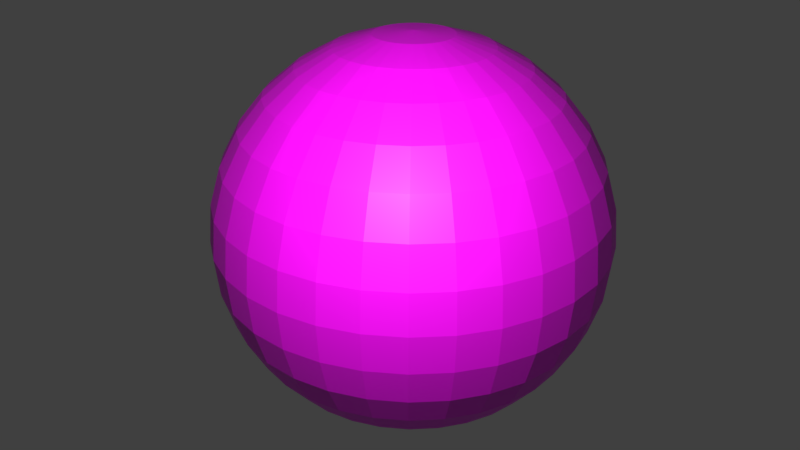 # Source: earth.blend  (saved by Blender 3.1.7; exported with 4.5.12 LTS)
import bpy
from mathutils import Matrix  # noqa: F401  (used for matrix-valued properties, if any)

bpy.ops.wm.read_factory_settings(use_empty=True)
scene = bpy.context.scene
scene.name = 'Scene'

# ---- collections
col_collection_1 = bpy.data.collections.new('Collection 1'); scene.collection.children.link(col_collection_1)

# ---- images (referenced by path relative to the original .blend; pixels are not part of the script)
import os
ASSET_DIR = os.environ.get("B2B_ASSET_DIR", "")  # directory of the original .blend (textures are referenced by path, not embedded)
HERE = os.path.dirname(os.path.abspath(__file__))  # packed textures are extracted next to this script under _unpacked/

def load_image(name, relpath, width, height, colorspace="sRGB"):
    """Load a texture the original file referenced (path relative to the .blend, or extracted next to this script)."""
    p = next((c for c in (os.path.join(HERE, relpath), os.path.join(ASSET_DIR, relpath)) if relpath and os.path.exists(c)), "")
    if p:
        img = bpy.data.images.load(p, check_existing=True)
        img.name = name
    else:  # same state as the original file: an image datablock whose file is absent (Cycles renders it pink)
        img = bpy.data.images.new(name, width, height)
        img.source = "FILE"
        img.filepath = "//" + (relpath or name)
    img.colorspace_settings.name = colorspace
    return img
img_albedo_jpg = load_image('albedo.jpg', 'albedo.jpg', 1024, 1024, 'sRGB')

# ---- materials (node trees are filled in below, after node groups)
mat_material_001 = bpy.data.materials.new('Material.001')
mat_material_001.alpha_threshold = 0.0
mat_material_001.use_transparent_shadow = False
mat_material_001.roughness = 0.5
mat_material_001.specular_intensity = 0.0

# ---- material node trees
mat_material_001.use_nodes = True; mat_material_001.node_tree.nodes.clear()
_N = mat_material_001.node_tree.nodes; _L = mat_material_001.node_tree.links
n0 = _N.new('ShaderNodeBsdfPrincipled'); n0.name = 'Principled BSDF'; n0.location = (10, 300)
n0.distribution = 'GGX'
n0.subsurface_method = 'RANDOM_WALK_SKIN'
n0.inputs[3].default_value = 1.45
n0.inputs[27].default_value = (0.0, 0.0, 0.0, 1.0)
n0.inputs[28].default_value = 1.0
n1 = _N.new('ShaderNodeOutputMaterial'); n1.name = 'Material Output'; n1.location = (300, 300)
n2 = _N.new('ShaderNodeTexImage'); n2.name = 'Image Texture'; n2.location = (-352, 252)
n2.image = img_albedo_jpg
_L.new(n0.outputs[0], n1.inputs[0])
_L.new(n2.outputs[0], n0.inputs[0])
n1.is_active_output = True

# ---- world
world_world = bpy.data.worlds.new('World'); scene.world = world_world
world_world.color = (0.05088, 0.05088, 0.05088)
world_world.use_sun_shadow = False
world_world.sun_shadow_jitter_overblur = 0.0
world_world.cycles.sampling_method = 'MANUAL'

# ---- cameras
cam_camera = bpy.data.cameras.new('Camera')
cam_camera.clip_end = 100.0
cam_camera.lens = 35.0
cam_camera.sensor_width = 32.0
cam_camera.sensor_height = 18.0
cam_camera.ortho_scale = 7.314
cam_camera.dof.focus_distance = 0.0
cam_camera.dof.aperture_fstop = 128.0

# ---- lights
light_lamp = bpy.data.lights.new('Lamp', 'POINT')
light_lamp.transmission_factor = 0.0
light_lamp.cutoff_distance = 30.0
light_lamp.energy = 200.0
light_lamp.shadow_buffer_clip_start = 1.001
light_lamp.shadow_soft_size = 0.1
light_lamp.shadow_maximum_resolution = 0.006
light_lamp.use_absolute_resolution = True

# ---- meshes
me_sphere_001 = bpy.data.meshes.new('Sphere.001')
me_sphere_001.from_pydata([(0.03806, 0.1913, 0.9808), (0.07466, 0.3753, 0.9239), (0.1084, 0.5449, 0.8315), (0.1379, 0.6935, 0.7071), (0.1622, 0.8155, 0.5556), (0.1802, 0.9061, 0.3827), (0.1913, 0.9619, 0.1951), (0.1951, 0.9808, 7.55e-08), (0.1913, 0.9619, -0.1951), (0.1802, 0.9061, -0.3827), (0.1622, 0.8155, -0.5556), (0.1379, 0.6935, -0.7071), (0.1084, 0.5449, -0.8315), (0.07466, 0.3753, -0.9239), (0.03806, 0.1913, -0.9808), (0.07466, 0.1802, 0.9808), (0.1464, 0.3536, 0.9239), (0.2126, 0.5133, 0.8315), (0.2706, 0.6533, 0.7071), (0.3182, 0.7682, 0.5556), (0.3536, 0.8536, 0.3827), (0.3753, 0.9061, 0.1951), (0.3827, 0.9239, 7.55e-08), (0.3753, 0.9061, -0.1951), (0.3536, 0.8536, -0.3827), (0.3182, 0.7682, -0.5556), (0.2706, 0.6533, -0.7071), (0.2126, 0.5133, -0.8315), (0.1464, 0.3536, -0.9239), (0.07466, 0.1802, -0.9808), (0.1084, 0.1622, 0.9808), (0.2126, 0.3182, 0.9239), (0.3087, 0.4619, 0.8315), (0.3928, 0.5879, 0.7071), (0.4619, 0.6913, 0.5556), (0.5133, 0.7682, 0.3827), (0.5449, 0.8155, 0.1951), (0.5556, 0.8315, 7.55e-08), (0.5449, 0.8155, -0.1951), (0.5133, 0.7682, -0.3827), (0.4619, 0.6913, -0.5556), (0.3928, 0.5879, -0.7071), (0.3087, 0.4619, -0.8315), (0.2126, 0.3182, -0.9239), (0.1084, 0.1622, -0.9808), (0.1379, 0.1379, 0.9808), (0.2706, 0.2706, 0.9239), (0.3928, 0.3928, 0.8315), (0.5, 0.5, 0.7071), (0.5879, 0.5879, 0.5556), (0.6533, 0.6533, 0.3827), (0.6935, 0.6935, 0.1951), (0.7071, 0.7071, 7.55e-08), (0.6935, 0.6935, -0.1951), (0.6533, 0.6533, -0.3827), (0.5879, 0.5879, -0.5556), (0.5, 0.5, -0.7071), (0.3928, 0.3928, -0.8315), (0.2706, 0.2706, -0.9239), (0.1379, 0.1379, -0.9808), (0.1622, 0.1084, 0.9808), (0.3182, 0.2126, 0.9239), (0.4619, 0.3087, 0.8315), (0.5879, 0.3928, 0.7071), (0.6913, 0.4619, 0.5556), (0.7682, 0.5133, 0.3827), (0.8155, 0.5449, 0.1951), (0.8315, 0.5556, 7.55e-08), (0.8155, 0.5449, -0.1951), (0.7682, 0.5133, -0.3827), (0.6913, 0.4619, -0.5556), (0.5879, 0.3928, -0.7071), (0.4619, 0.3087, -0.8315), (0.3182, 0.2126, -0.9239), (0.1622, 0.1084, -0.9808), (4.354e-08, -3.111e-07, -0.9953), (0.1802, 0.07466, 0.9808), (0.3536, 0.1464, 0.9239), (0.5133, 0.2126, 0.8315), (0.6533, 0.2706, 0.7071), (0.7682, 0.3182, 0.5556), (0.8536, 0.3536, 0.3827), (0.9061, 0.3753, 0.1951), (0.9239, 0.3827, 7.55e-08), (0.9061, 0.3753, -0.1951), (0.8536, 0.3536, -0.3827), (0.7682, 0.3182, -0.5556), (0.6533, 0.2706, -0.7071), (0.5133, 0.2126, -0.8315), (0.3536, 0.1464, -0.9239), (0.1802, 0.07466, -0.9808), (0.1913, 0.03806, 0.9808), (0.3753, 0.07466, 0.9239), (0.5449, 0.1084, 0.8315), (0.6935, 0.1379, 0.7071), (0.8155, 0.1622, 0.5556), (0.9061, 0.1802, 0.3827), (0.9619, 0.1913, 0.1951), (0.9808, 0.1951, 7.55e-08), (0.9619, 0.1913, -0.1951), (0.9061, 0.1802, -0.3827), (0.8155, 0.1622, -0.5556), (0.6935, 0.1379, -0.7071), (0.5449, 0.1084, -0.8315), (0.3753, 0.07466, -0.9239), (0.1913, 0.03806, -0.9808), (0.1951, -3.266e-07, 0.9808), (0.3827, -3.192e-07, 0.9239), (0.5556, -3.117e-07, 0.8315), (0.7071, -3.192e-07, 0.7071), (0.8315, -3.341e-07, 0.5556), (0.9239, -2.745e-07, 0.3827), (0.9808, -3.937e-07, 0.1951), (1.0, -3.788e-07, 7.55e-08), (0.9808, -3.937e-07, -0.1951), (0.9239, -2.298e-07, -0.3827), (0.8315, -3.341e-07, -0.5556), (0.7071, -3.192e-07, -0.7071), (0.5556, -3.415e-07, -0.8315), (0.3827, -3.043e-07, -0.9239), (0.1951, -3.08e-07, -0.9808), (0.1913, -0.03806, 0.9808), (0.3753, -0.07466, 0.9239), (0.5449, -0.1084, 0.8315), (0.6935, -0.138, 0.7071), (0.8155, -0.1622, 0.5556), (0.9061, -0.1802, 0.3827), (0.9619, -0.1913, 0.1951), (0.9808, -0.1951, 7.55e-08), (0.9619, -0.1913, -0.1951), (0.9061, -0.1802, -0.3827), (0.8155, -0.1622, -0.5556), (0.6935, -0.138, -0.7071), (0.5449, -0.1084, -0.8315), (0.3753, -0.07466, -0.9239), (0.1913, -0.03806, -0.9808), (0.1802, -0.07466, 0.9808), (0.3536, -0.1464, 0.9239), (0.5133, -0.2126, 0.8315), (0.6533, -0.2706, 0.7071), (0.7682, -0.3182, 0.5556), (0.8536, -0.3536, 0.3827), (0.9061, -0.3753, 0.1951), (0.9239, -0.3827, 7.55e-08), (0.9061, -0.3753, -0.1951), (0.8536, -0.3536, -0.3827), (0.7682, -0.3182, -0.5556), (0.6533, -0.2706, -0.7071), (0.5133, -0.2126, -0.8315), (0.3536, -0.1464, -0.9239), (0.1802, -0.07466, -0.9808), (0.1622, -0.1084, 0.9808), (0.3182, -0.2126, 0.9239), (0.4619, -0.3087, 0.8315), (0.5879, -0.3928, 0.7071), (0.6913, -0.4619, 0.5556), (0.7682, -0.5133, 0.3827), (0.8155, -0.5449, 0.1951), (0.8315, -0.5556, 7.55e-08), (0.8155, -0.5449, -0.1951), (0.7682, -0.5133, -0.3827), (0.6913, -0.4619, -0.5556), (0.5879, -0.3928, -0.7071), (0.4619, -0.3087, -0.8315), (0.3182, -0.2126, -0.9239), (0.1622, -0.1084, -0.9808), (0.1379, -0.138, 0.9808), (0.2706, -0.2706, 0.9239), (0.3928, -0.3928, 0.8315), (0.5, -0.5, 0.7071), (0.5879, -0.5879, 0.5556), (0.6533, -0.6533, 0.3827), (0.6935, -0.6935, 0.1951), (0.7071, -0.7071, 7.55e-08), (0.6935, -0.6935, -0.1951), (0.6533, -0.6533, -0.3827), (0.5879, -0.5879, -0.5556), (0.5, -0.5, -0.7071), (0.3928, -0.3928, -0.8315), (0.2706, -0.2706, -0.9239), (0.1379, -0.138, -0.9808), (0.1084, -0.1622, 0.9808), (0.2126, -0.3182, 0.9239), (0.3087, -0.4619, 0.8315), (0.3928, -0.5879, 0.7071), (0.4619, -0.6913, 0.5556), (0.5133, -0.7682, 0.3827), (0.5449, -0.8155, 0.1951), (0.5556, -0.8315, 7.55e-08), (0.5449, -0.8155, -0.1951), (0.5133, -0.7682, -0.3827), (0.4619, -0.6913, -0.5556), (0.3928, -0.5879, -0.7071), (0.3087, -0.4619, -0.8315), (0.2126, -0.3182, -0.9239), (0.1084, -0.1622, -0.9808), (0.07466, -0.1802, 0.9808), (0.1464, -0.3536, 0.9239), (0.2126, -0.5133, 0.8315), (0.2706, -0.6533, 0.7071), (0.3182, -0.7682, 0.5556), (0.3536, -0.8536, 0.3827), (0.3753, -0.9061, 0.1951), (0.3827, -0.9239, 7.55e-08), (0.3753, -0.9061, -0.1951), (0.3536, -0.8536, -0.3827), (0.3182, -0.7682, -0.5556), (0.2706, -0.6533, -0.7071), (0.2126, -0.5133, -0.8315), (0.1464, -0.3536, -0.9239), (0.07466, -0.1802, -0.9808), (0.03806, -0.1913, 0.9808), (0.07466, -0.3753, 0.9239), (0.1084, -0.5449, 0.8315), (0.1379, -0.6935, 0.7071), (0.1622, -0.8155, 0.5556), (0.1802, -0.9061, 0.3827), (0.1913, -0.9619, 0.1951), (0.1951, -0.9808, 7.55e-08), (0.1913, -0.9619, -0.1951), (0.1802, -0.9061, -0.3827), (0.1622, -0.8155, -0.5556), (0.1379, -0.6935, -0.7071), (0.1084, -0.5449, -0.8315), (0.07466, -0.3753, -0.9239), (0.03806, -0.1913, -0.9808), (-7.212e-09, -0.1951, 0.9808), (4.122e-08, -0.3827, 0.9239), (2.632e-08, -0.5556, 0.8315), (-2.584e-08, -0.7071, 0.7071), (-8.544e-08, -0.8315, 0.5556), (6.357e-08, -0.9239, 0.3827), (-8.544e-08, -0.9808, 0.1951), (-1.003e-07, -1.0, 7.55e-08), (-8.544e-08, -0.9808, -0.1951), (6.357e-08, -0.9239, -0.3827), (-8.544e-08, -0.8315, -0.5556), (-2.584e-08, -0.7071, -0.7071), (-1.094e-08, -0.5556, -0.8315), (3.964e-09, -0.3827, -0.9239), (3.964e-09, -0.1951, -0.9808), (-0.03806, -0.1913, 0.9808), (-0.07466, -0.3753, 0.9239), (-0.1084, -0.5449, 0.8315), (-0.1379, -0.6935, 0.7071), (-0.1622, -0.8155, 0.5556), (-0.1802, -0.9061, 0.3827), (-0.1913, -0.9619, 0.1951), (-0.1951, -0.9808, 7.55e-08), (-0.1913, -0.9619, -0.1951), (-0.1802, -0.9061, -0.3827), (-0.1622, -0.8155, -0.5556), (-0.1379, -0.6935, -0.7071), (-0.1084, -0.5449, -0.8315), (-0.07466, -0.3753, -0.9239), (-0.03806, -0.1913, -0.9808), (-0.07466, -0.1802, 0.9808), (-0.1464, -0.3536, 0.9239), (-0.2126, -0.5133, 0.8315), (-0.2706, -0.6533, 0.7071), (-0.3182, -0.7682, 0.5556), (-0.3536, -0.8536, 0.3827), (-0.3753, -0.9061, 0.1951), (-0.3827, -0.9239, 7.55e-08), (-0.3753, -0.9061, -0.1951), (-0.3536, -0.8536, -0.3827), (-0.3182, -0.7682, -0.5556), (-0.2706, -0.6533, -0.7071), (-0.2126, -0.5133, -0.8315), (-0.1464, -0.3536, -0.9239), (-0.07466, -0.1802, -0.9808), (4.354e-08, -3.111e-07, 0.9953), (-0.1084, -0.1622, 0.9808), (-0.2126, -0.3182, 0.9239), (-0.3087, -0.4619, 0.8315), (-0.3928, -0.5879, 0.7071), (-0.4619, -0.6913, 0.5556), (-0.5133, -0.7682, 0.3827), (-0.5449, -0.8155, 0.1951), (-0.5556, -0.8315, 7.55e-08), (-0.5449, -0.8155, -0.1951), (-0.5133, -0.7682, -0.3827), (-0.4619, -0.6913, -0.5556), (-0.3928, -0.5879, -0.7071), (-0.3087, -0.4619, -0.8315), (-0.2126, -0.3182, -0.9239), (-0.1084, -0.1622, -0.9808), (-0.1379, -0.138, 0.9808), (-0.2706, -0.2706, 0.9239), (-0.3928, -0.3928, 0.8315), (-0.5, -0.5, 0.7071), (-0.5879, -0.5879, 0.5556), (-0.6533, -0.6533, 0.3827), (-0.6935, -0.6935, 0.1951), (-0.7071, -0.7071, 7.55e-08), (-0.6935, -0.6935, -0.1951), (-0.6533, -0.6533, -0.3827), (-0.5879, -0.5879, -0.5556), (-0.5, -0.5, -0.7071), (-0.3928, -0.3928, -0.8315), (-0.2706, -0.2706, -0.9239), (-0.1379, -0.1379, -0.9808), (-0.1622, -0.1084, 0.9808), (-0.3182, -0.2126, 0.9239), (-0.4619, -0.3087, 0.8315), (-0.5879, -0.3928, 0.7071), (-0.6913, -0.4619, 0.5556), (-0.7682, -0.5133, 0.3827), (-0.8155, -0.5449, 0.1951), (-0.8315, -0.5556, 7.55e-08), (-0.8155, -0.5449, -0.1951), (-0.7682, -0.5133, -0.3827), (-0.6913, -0.4619, -0.5556), (-0.5879, -0.3928, -0.7071), (-0.4619, -0.3087, -0.8315), (-0.3182, -0.2126, -0.9239), (-0.1622, -0.1084, -0.9808), (-0.1802, -0.07466, 0.9808), (-0.3536, -0.1464, 0.9239), (-0.5133, -0.2126, 0.8315), (-0.6533, -0.2706, 0.7071), (-0.7682, -0.3182, 0.5556), (-0.8536, -0.3536, 0.3827), (-0.9061, -0.3753, 0.1951), (-0.9239, -0.3827, 7.55e-08), (-0.9061, -0.3753, -0.1951), (-0.8536, -0.3536, -0.3827), (-0.7682, -0.3182, -0.5556), (-0.6533, -0.2706, -0.7071), (-0.5133, -0.2126, -0.8315), (-0.3536, -0.1464, -0.9239), (-0.1802, -0.07466, -0.9808), (-0.1913, -0.03806, 0.9808), (-0.3753, -0.07466, 0.9239), (-0.5449, -0.1084, 0.8315), (-0.6935, -0.1379, 0.7071), (-0.8155, -0.1622, 0.5556), (-0.9061, -0.1802, 0.3827), (-0.9619, -0.1913, 0.1951), (-0.9808, -0.1951, 7.55e-08), (-0.9619, -0.1913, -0.1951), (-0.9061, -0.1802, -0.3827), (-0.8155, -0.1622, -0.5556), (-0.6935, -0.1379, -0.7071), (-0.5449, -0.1084, -0.8315), (-0.3753, -0.07466, -0.9239), (-0.1913, -0.03806, -0.9808), (-0.1951, -3.117e-07, 0.9808), (-0.3827, -2.819e-07, 0.9239), (-0.5556, -2.819e-07, 0.8315), (-0.7071, -1.851e-07, 0.7071), (-0.8315, -1.404e-07, 0.5556), (-0.9239, -3.192e-07, 0.3827), (-0.9808, -9.567e-08, 0.1951), (-1.0, -1.404e-07, 7.55e-08), (-0.9808, -9.567e-08, -0.1951), (-0.9239, -3.192e-07, -0.3827), (-0.8315, -1.404e-07, -0.5556), (-0.7071, -1.851e-07, -0.7071), (-0.5556, -2.596e-07, -0.8315), (-0.3827, -2.521e-07, -0.9239), (-0.1951, -3.155e-07, -0.9808), (-0.1913, 0.03806, 0.9808), (-0.3753, 0.07466, 0.9239), (-0.5449, 0.1084, 0.8315), (-0.6935, 0.1379, 0.7071), (-0.8155, 0.1622, 0.5556), (-0.9061, 0.1802, 0.3827), (-0.9619, 0.1913, 0.1951), (-0.9808, 0.1951, 7.55e-08), (-0.9619, 0.1913, -0.1951), (-0.9061, 0.1802, -0.3827), (-0.8155, 0.1622, -0.5556), (-0.6935, 0.1379, -0.7071), (-0.5449, 0.1084, -0.8315), (-0.3753, 0.07466, -0.9239), (-0.1913, 0.03806, -0.9808), (-0.1802, 0.07466, 0.9808), (-0.3536, 0.1464, 0.9239), (-0.5133, 0.2126, 0.8315), (-0.6533, 0.2706, 0.7071), (-0.7682, 0.3182, 0.5556), (-0.8536, 0.3536, 0.3827), (-0.9061, 0.3753, 0.1951), (-0.9239, 0.3827, 7.55e-08), (-0.9061, 0.3753, -0.1951), (-0.8536, 0.3536, -0.3827), (-0.7682, 0.3182, -0.5556), (-0.6533, 0.2706, -0.7071), (-0.5133, 0.2126, -0.8315), (-0.3536, 0.1464, -0.9239), (-0.1802, 0.07466, -0.9808), (-0.1622, 0.1084, 0.9808), (-0.3182, 0.2126, 0.9239), (-0.4619, 0.3087, 0.8315), (-0.5879, 0.3928, 0.7071), (-0.6913, 0.4619, 0.5556), (-0.7682, 0.5133, 0.3827), (-0.8155, 0.5449, 0.1951), (-0.8315, 0.5556, 7.55e-08), (-0.8155, 0.5449, -0.1951), (-0.7682, 0.5133, -0.3827), (-0.6913, 0.4619, -0.5556), (-0.5879, 0.3928, -0.7071), (-0.4619, 0.3087, -0.8315), (-0.3182, 0.2126, -0.9239), (-0.1622, 0.1084, -0.9808), (-0.1379, 0.1379, 0.9808), (-0.2706, 0.2706, 0.9239), (-0.3928, 0.3928, 0.8315), (-0.5, 0.5, 0.7071), (-0.5879, 0.5879, 0.5556), (-0.6533, 0.6533, 0.3827), (-0.6935, 0.6935, 0.1951), (-0.7071, 0.7071, 7.55e-08), (-0.6935, 0.6935, -0.1951), (-0.6533, 0.6533, -0.3827), (-0.5879, 0.5879, -0.5556), (-0.5, 0.5, -0.7071), (-0.3928, 0.3928, -0.8315), (-0.2706, 0.2706, -0.9239), (-0.1379, 0.1379, -0.9808), (-0.1084, 0.1622, 0.9808), (-0.2126, 0.3182, 0.9239), (-0.3087, 0.4619, 0.8315), (-0.3928, 0.5879, 0.7071), (-0.4619, 0.6913, 0.5556), (-0.5133, 0.7682, 0.3827), (-0.5449, 0.8155, 0.1951), (-0.5556, 0.8315, 7.55e-08), (-0.5449, 0.8155, -0.1951), (-0.5133, 0.7682, -0.3827), (-0.4619, 0.6913, -0.5556), (-0.3928, 0.5879, -0.7071), (-0.3087, 0.4619, -0.8315), (-0.2126, 0.3182, -0.9239), (-0.1084, 0.1622, -0.9808), (-0.07466, 0.1802, 0.9808), (-0.1464, 0.3536, 0.9239), (-0.2126, 0.5133, 0.8315), (-0.2706, 0.6533, 0.7071), (-0.3182, 0.7682, 0.5556), (-0.3536, 0.8536, 0.3827), (-0.3753, 0.9061, 0.1951), (-0.3827, 0.9239, 7.55e-08), (-0.3753, 0.9061, -0.1951), (-0.3536, 0.8536, -0.3827), (-0.3182, 0.7682, -0.5556), (-0.2706, 0.6533, -0.7071), (-0.2126, 0.5133, -0.8315), (-0.1464, 0.3536, -0.9239), (-0.07466, 0.1802, -0.9808), (-0.03806, 0.1913, 0.9808), (-0.07466, 0.3753, 0.9239), (-0.1084, 0.5449, 0.8315), (-0.1379, 0.6935, 0.7071), (-0.1622, 0.8155, 0.5556), (-0.1802, 0.9061, 0.3827), (-0.1913, 0.9619, 0.1951), (-0.1951, 0.9808, 7.55e-08), (-0.1913, 0.9619, -0.1951), (-0.1802, 0.9061, -0.3827), (-0.1622, 0.8155, -0.5556), (-0.1379, 0.6935, -0.7071), (-0.1084, 0.5449, -0.8315), (-0.07466, 0.3753, -0.9239), (-0.03806, 0.1913, -0.9808), (3.749e-08, 0.1951, 0.9808), (7.847e-08, 0.3827, 0.9239), (1.083e-07, 0.5556, 0.8315), (1.53e-07, 0.7071, 0.7071), (2.722e-07, 0.8315, 0.5556), (6.357e-08, 0.9239, 0.3827), (2.573e-07, 0.9808, 0.1951), (2.722e-07, 1.0, 7.55e-08), (2.573e-07, 0.9808, -0.1951), (6.357e-08, 0.9239, -0.3827), (2.722e-07, 0.8315, -0.5556), (1.53e-07, 0.7071, -0.7071), (1.232e-07, 0.5556, -0.8315), (7.847e-08, 0.3827, -0.9239), (1.514e-08, 0.1951, -0.9808), (4.377e-08, -3.111e-07, 0.9953), (4.377e-08, -3.111e-07, -0.9953), (4.377e-08, -3.111e-07, 0.9953), (4.377e-08, -3.111e-07, -0.9953), (4.377e-08, -3.111e-07, 0.9953), (4.377e-08, -3.111e-07, -0.9953), (4.377e-08, -3.111e-07, 0.9953), (4.377e-08, -3.111e-07, -0.9953), (4.377e-08, -3.115e-07, 0.9953), (4.377e-08, -3.115e-07, -0.9953), (4.377e-08, -3.113e-07, 0.9953), (4.377e-08, -3.113e-07, -0.9953), (4.377e-08, -3.114e-07, 0.9953), (4.377e-08, -3.114e-07, -0.9953), (4.377e-08, -3.113e-07, 0.9953), (4.377e-08, -3.113e-07, -0.9953), (4.377e-08, -3.115e-07, 0.9953), (4.377e-08, -3.115e-07, -0.9953), (4.377e-08, -3.111e-07, 0.9953), (4.377e-08, -3.111e-07, -0.9953), (4.377e-08, -3.111e-07, 0.9953), (4.377e-08, -3.111e-07, -0.9953), (4.377e-08, -3.111e-07, 0.9953), (4.377e-08, -3.111e-07, -0.9953), (4.377e-08, -3.111e-07, 0.9953), (4.377e-08, -3.111e-07, -0.9953), (4.354e-08, -3.111e-07, 0.9953), (4.354e-08, -3.111e-07, -0.9953), (4.359e-08, -3.111e-07, 0.9953), (4.359e-08, -3.111e-07, -0.9953), (4.354e-08, -3.111e-07, 0.9953), (4.354e-08, -3.111e-07, -0.9953), (4.377e-08, -3.111e-07, 0.9953), (4.377e-08, -3.111e-07, -0.9953), (4.377e-08, -3.111e-07, 0.9953), (4.377e-08, -3.111e-07, -0.9953), (4.377e-08, -3.111e-07, 0.9953), (4.377e-08, -3.111e-07, -0.9953), (4.377e-08, -3.111e-07, 0.9953), (4.377e-08, -3.111e-07, -0.9953), (4.377e-08, -3.115e-07, 0.9953), (4.377e-08, -3.115e-07, -0.9953), (4.377e-08, -3.113e-07, 0.9953), (4.377e-08, -3.113e-07, -0.9953), (4.377e-08, -3.114e-07, 0.9953), (4.377e-08, -3.114e-07, -0.9953), (4.377e-08, -3.113e-07, 0.9953), (4.377e-08, -3.113e-07, -0.9953), (4.377e-08, -3.115e-07, 0.9953), (4.377e-08, -3.115e-07, -0.9953), (4.377e-08, -3.111e-07, 0.9953), (4.377e-08, -3.111e-07, -0.9953), (4.377e-08, -3.111e-07, 0.9953), (4.377e-08, -3.111e-07, -0.9953), (4.377e-08, -3.111e-07, 0.9953), (4.377e-08, -3.111e-07, -0.9953), (4.377e-08, -3.111e-07, 0.9953), (4.377e-08, -3.111e-07, -0.9953), (4.354e-08, -3.111e-07, 0.9953), (4.354e-08, -3.111e-07, -0.9953), (4.359e-08, -3.111e-07, 0.9953), (4.359e-08, -3.111e-07, -0.9953)], [], [(478, 477, 10, 11), (471, 470, 3, 4), (479, 478, 11, 12), (472, 471, 4, 5), (480, 479, 12, 13), (473, 472, 5, 6), (481, 480, 13, 14), (474, 473, 6, 7), (30, 15, 482, 484), (181, 166, 502, 504), (475, 474, 7, 8), (468, 467, 0, 1), (476, 475, 8, 9), (469, 468, 1, 2), (477, 476, 9, 10), (470, 469, 2, 3), (2, 1, 16, 17), (10, 9, 24, 25), (3, 2, 17, 18), (11, 10, 25, 26), (4, 3, 18, 19), (12, 11, 26, 27), (5, 4, 19, 20), (13, 12, 27, 28), (6, 5, 20, 21), (14, 13, 28, 29), (7, 6, 21, 22), (451, 466, 541, 539), (316, 331, 523, 521), (8, 7, 22, 23), (1, 0, 15, 16), (9, 8, 23, 24), (21, 20, 35, 36), (29, 28, 43, 44), (22, 21, 36, 37), (272, 256, 514, 516), (361, 376, 529, 527), (23, 22, 37, 38), (16, 15, 30, 31), (24, 23, 38, 39), (17, 16, 31, 32), (25, 24, 39, 40), (18, 17, 32, 33), (26, 25, 40, 41), (19, 18, 33, 34), (27, 26, 41, 42), (20, 19, 34, 35), (28, 27, 42, 43), (40, 39, 54, 55), (33, 32, 47, 48), (41, 40, 55, 56), (34, 33, 48, 49), (42, 41, 56, 57), (35, 34, 49, 50), (43, 42, 57, 58), (36, 35, 50, 51), (44, 43, 58, 59), (37, 36, 51, 52), (452, 437, 538, 540), (226, 211, 508, 510), (38, 37, 52, 53), (31, 30, 45, 46), (39, 38, 53, 54), (32, 31, 46, 47), (59, 58, 73, 74), (52, 51, 66, 67), (406, 421, 535, 533), (74, 90, 491, 489), (53, 52, 67, 68), (46, 45, 60, 61), (54, 53, 68, 69), (47, 46, 61, 62), (55, 54, 69, 70), (48, 47, 62, 63), (56, 55, 70, 71), (49, 48, 63, 64), (57, 56, 71, 72), (50, 49, 64, 65), (58, 57, 72, 73), (51, 50, 65, 66), (71, 70, 86, 87), (64, 63, 79, 80), (72, 71, 87, 88), (65, 64, 80, 81), (73, 72, 88, 89), (66, 65, 81, 82), (74, 73, 89, 90), (67, 66, 82, 83), (136, 121, 496, 498), (210, 225, 509, 507), (68, 67, 83, 84), (61, 60, 76, 77), (69, 68, 84, 85), (62, 61, 77, 78), (70, 69, 85, 86), (63, 62, 78, 79), (270, 286, 517, 515), (180, 195, 505, 503), (84, 83, 98, 99), (77, 76, 91, 92), (85, 84, 99, 100), (78, 77, 92, 93), (86, 85, 100, 101), (79, 78, 93, 94), (87, 86, 101, 102), (80, 79, 94, 95), (88, 87, 102, 103), (81, 80, 95, 96), (89, 88, 103, 104), (82, 81, 96, 97), (90, 89, 104, 105), (83, 82, 97, 98), (95, 94, 109, 110), (103, 102, 117, 118), (96, 95, 110, 111), (104, 103, 118, 119), (97, 96, 111, 112), (105, 104, 119, 120), (98, 97, 112, 113), (29, 44, 485, 483), (45, 30, 484, 486), (99, 98, 113, 114), (92, 91, 106, 107), (100, 99, 114, 115), (93, 92, 107, 108), (101, 100, 115, 116), (94, 93, 108, 109), (102, 101, 116, 117), (114, 113, 128, 129), (107, 106, 121, 122), (115, 114, 129, 130), (108, 107, 122, 123), (116, 115, 130, 131), (109, 108, 123, 124), (117, 116, 131, 132), (110, 109, 124, 125), (118, 117, 132, 133), (111, 110, 125, 126), (119, 118, 133, 134), (112, 111, 126, 127), (120, 119, 134, 135), (113, 112, 127, 128), (377, 362, 528, 530), (467, 452, 540, 542), (133, 132, 147, 148), (126, 125, 140, 141), (134, 133, 148, 149), (127, 126, 141, 142), (135, 134, 149, 150), (128, 127, 142, 143), (135, 150, 499, 497), (332, 317, 522, 524), (129, 128, 143, 144), (122, 121, 136, 137), (130, 129, 144, 145), (123, 122, 137, 138), (131, 130, 145, 146), (124, 123, 138, 139), (132, 131, 146, 147), (125, 124, 139, 140), (137, 136, 151, 152), (145, 144, 159, 160), (138, 137, 152, 153), (146, 145, 160, 161), (139, 138, 153, 154), (147, 146, 161, 162), (140, 139, 154, 155), (148, 147, 162, 163), (141, 140, 155, 156), (149, 148, 163, 164), (142, 141, 156, 157), (150, 149, 164, 165), (143, 142, 157, 158), (422, 407, 534, 536), (90, 105, 493, 491), (144, 143, 158, 159), (156, 155, 170, 171), (164, 163, 178, 179), (157, 156, 171, 172), (165, 164, 179, 180), (158, 157, 172, 173), (376, 391, 531, 529), (44, 59, 487, 485), (159, 158, 173, 174), (152, 151, 166, 167), (160, 159, 174, 175), (153, 152, 167, 168), (161, 160, 175, 176), (154, 153, 168, 169), (162, 161, 176, 177), (155, 154, 169, 170), (163, 162, 177, 178), (175, 174, 189, 190), (168, 167, 182, 183), (176, 175, 190, 191), (169, 168, 183, 184), (177, 176, 191, 192), (170, 169, 184, 185), (178, 177, 192, 193), (171, 170, 185, 186), (179, 178, 193, 194), (172, 171, 186, 187), (180, 179, 194, 195), (173, 172, 187, 188), (241, 226, 510, 512), (466, 481, 543, 541), (174, 173, 188, 189), (167, 166, 181, 182), (194, 193, 208, 209), (187, 186, 201, 202), (195, 194, 209, 210), (188, 187, 202, 203), (286, 301, 519, 517), (91, 76, 490, 492), (189, 188, 203, 204), (182, 181, 196, 197), (190, 189, 204, 205), (183, 182, 197, 198), (191, 190, 205, 206), (184, 183, 198, 199), (192, 191, 206, 207), (185, 184, 199, 200), (193, 192, 207, 208), (186, 185, 200, 201), (206, 205, 220, 221), (199, 198, 213, 214), (207, 206, 221, 222), (200, 199, 214, 215), (208, 207, 222, 223), (201, 200, 215, 216), (209, 208, 223, 224), (202, 201, 216, 217), (210, 209, 224, 225), (203, 202, 217, 218), (151, 136, 498, 500), (331, 346, 525, 523), (204, 203, 218, 219), (197, 196, 211, 212), (205, 204, 219, 220), (198, 197, 212, 213), (225, 224, 239, 240), (218, 217, 232, 233), (106, 91, 492, 494), (196, 181, 504, 506), (219, 218, 233, 234), (212, 211, 226, 227), (220, 219, 234, 235), (213, 212, 227, 228), (221, 220, 235, 236), (214, 213, 228, 229), (222, 221, 236, 237), (215, 214, 229, 230), (223, 222, 237, 238), (216, 215, 230, 231), (224, 223, 238, 239), (217, 216, 231, 232), (229, 228, 243, 244), (237, 236, 251, 252), (230, 229, 244, 245), (238, 237, 252, 253), (231, 230, 245, 246), (239, 238, 253, 254), (232, 231, 246, 247), (240, 239, 254, 255), (233, 232, 247, 248), (287, 272, 516, 518), (225, 240, 511, 509), (234, 233, 248, 249), (227, 226, 241, 242), (235, 234, 249, 250), (228, 227, 242, 243), (236, 235, 250, 251), (248, 247, 262, 263), (240, 255, 513, 511), (60, 45, 486, 488), (249, 248, 263, 264), (242, 241, 256, 257), (250, 249, 264, 265), (243, 242, 257, 258), (251, 250, 265, 266), (244, 243, 258, 259), (252, 251, 266, 267), (245, 244, 259, 260), (253, 252, 267, 268), (246, 245, 260, 261), (254, 253, 268, 269), (247, 246, 261, 262), (255, 254, 269, 270), (267, 266, 282, 283), (260, 259, 275, 276), (268, 267, 283, 284), (261, 260, 276, 277), (269, 268, 284, 285), (262, 261, 277, 278), (270, 269, 285, 286), (263, 262, 278, 279), (481, 14, 75, 543), (15, 0, 271, 482), (264, 263, 279, 280), (257, 256, 272, 273), (265, 264, 280, 281), (258, 257, 273, 274), (266, 265, 281, 282), (259, 258, 274, 275), (407, 392, 532, 534), (150, 165, 501, 499), (280, 279, 294, 295), (273, 272, 287, 288), (281, 280, 295, 296), (274, 273, 288, 289), (282, 281, 296, 297), (275, 274, 289, 290), (283, 282, 297, 298), (276, 275, 290, 291), (284, 283, 298, 299), (277, 276, 291, 292), (285, 284, 299, 300), (278, 277, 292, 293), (286, 285, 300, 301), (279, 278, 293, 294), (291, 290, 305, 306), (299, 298, 313, 314), (292, 291, 306, 307), (300, 299, 314, 315), (293, 292, 307, 308), (301, 300, 315, 316), (294, 293, 308, 309), (347, 332, 524, 526), (437, 422, 536, 538), (295, 294, 309, 310), (288, 287, 302, 303), (296, 295, 310, 311), (289, 288, 303, 304), (297, 296, 311, 312), (290, 289, 304, 305), (298, 297, 312, 313), (310, 309, 324, 325), (303, 302, 317, 318), (311, 310, 325, 326), (304, 303, 318, 319), (312, 311, 326, 327), (305, 304, 319, 320), (313, 312, 327, 328), (306, 305, 320, 321), (314, 313, 328, 329), (307, 306, 321, 322), (315, 314, 329, 330), (308, 307, 322, 323), (316, 315, 330, 331), (309, 308, 323, 324), (421, 436, 537, 535), (195, 210, 507, 505), (329, 328, 343, 344), (322, 321, 336, 337), (330, 329, 344, 345), (323, 322, 337, 338), (331, 330, 345, 346), (324, 323, 338, 339), (105, 120, 495, 493), (302, 287, 518, 520), (325, 324, 339, 340), (318, 317, 332, 333), (326, 325, 340, 341), (319, 318, 333, 334), (327, 326, 341, 342), (320, 319, 334, 335), (328, 327, 342, 343), (321, 320, 335, 336), (341, 340, 355, 356), (334, 333, 348, 349), (342, 341, 356, 357), (335, 334, 349, 350), (343, 342, 357, 358), (336, 335, 350, 351), (344, 343, 358, 359), (337, 336, 351, 352), (345, 344, 359, 360), (338, 337, 352, 353), (346, 345, 360, 361), (339, 338, 353, 354), (392, 377, 530, 532), (14, 29, 483, 75), (340, 339, 354, 355), (333, 332, 347, 348), (360, 359, 374, 375), (353, 352, 367, 368), (361, 360, 375, 376), (354, 353, 368, 369), (121, 106, 494, 496), (436, 451, 539, 537), (355, 354, 369, 370), (348, 347, 362, 363), (356, 355, 370, 371), (349, 348, 363, 364), (357, 356, 371, 372), (350, 349, 364, 365), (358, 357, 372, 373), (351, 350, 365, 366), (359, 358, 373, 374), (352, 351, 366, 367), (364, 363, 378, 379), (372, 371, 386, 387), (365, 364, 379, 380), (373, 372, 387, 388), (366, 365, 380, 381), (374, 373, 388, 389), (367, 366, 381, 382), (375, 374, 389, 390), (368, 367, 382, 383), (376, 375, 390, 391), (369, 368, 383, 384), (211, 196, 506, 508), (0, 467, 542, 271), (370, 369, 384, 385), (363, 362, 377, 378), (371, 370, 385, 386), (383, 382, 397, 398), (391, 390, 405, 406), (384, 383, 398, 399), (346, 361, 527, 525), (301, 316, 521, 519), (385, 384, 399, 400), (378, 377, 392, 393), (386, 385, 400, 401), (379, 378, 393, 394), (387, 386, 401, 402), (380, 379, 394, 395), (388, 387, 402, 403), (381, 380, 395, 396), (389, 388, 403, 404), (382, 381, 396, 397), (390, 389, 404, 405), (402, 401, 416, 417), (395, 394, 409, 410), (403, 402, 417, 418), (396, 395, 410, 411), (404, 403, 418, 419), (397, 396, 411, 412), (405, 404, 419, 420), (398, 397, 412, 413), (406, 405, 420, 421), (399, 398, 413, 414), (255, 270, 515, 513), (166, 151, 500, 502), (400, 399, 414, 415), (393, 392, 407, 408), (401, 400, 415, 416), (394, 393, 408, 409), (421, 420, 435, 436), (414, 413, 428, 429), (76, 60, 488, 490), (59, 74, 489, 487), (415, 414, 429, 430), (408, 407, 422, 423), (416, 415, 430, 431), (409, 408, 423, 424), (417, 416, 431, 432), (410, 409, 424, 425), (418, 417, 432, 433), (411, 410, 425, 426), (419, 418, 433, 434), (412, 411, 426, 427), (420, 419, 434, 435), (413, 412, 427, 428), (425, 424, 439, 440), (433, 432, 447, 448), (426, 425, 440, 441), (434, 433, 448, 449), (427, 426, 441, 442), (435, 434, 449, 450), (428, 427, 442, 443), (436, 435, 450, 451), (429, 428, 443, 444), (256, 241, 512, 514), (317, 302, 520, 522), (430, 429, 444, 445), (423, 422, 437, 438), (431, 430, 445, 446), (424, 423, 438, 439), (432, 431, 446, 447), (444, 443, 458, 459), (391, 406, 533, 531), (120, 135, 497, 495), (445, 444, 459, 460), (438, 437, 452, 453), (446, 445, 460, 461), (439, 438, 453, 454), (447, 446, 461, 462), (440, 439, 454, 455), (448, 447, 462, 463), (441, 440, 455, 456), (449, 448, 463, 464), (442, 441, 456, 457), (450, 449, 464, 465), (443, 442, 457, 458), (451, 450, 465, 466), (463, 462, 477, 478), (456, 455, 470, 471), (464, 463, 478, 479), (457, 456, 471, 472), (465, 464, 479, 480), (458, 457, 472, 473), (466, 465, 480, 481), (459, 458, 473, 474), (165, 180, 503, 501), (362, 347, 526, 528), (460, 459, 474, 475), (453, 452, 467, 468), (461, 460, 475, 476), (454, 453, 468, 469), (462, 461, 476, 477), (455, 454, 469, 470)])
_uv = me_sphere_001.uv_layers.new(name='UVMap')
_uv.uv.foreach_set('vector', [0.5, 0.2476, 0.5, 0.3107, 0.4687, 0.3107, 0.4687, 0.2476, 0.5, 0.6893, 0.5, 0.7524, 0.4687, 0.7524, 0.4687, 0.6893, 0.5, 0.1845, 0.5, 0.2476, 0.4687, 0.2476, 0.4687, 0.1845, 0.5, 0.6262, 0.5, 0.6893, 0.4687, 0.6893, 0.4687, 0.6262, 0.5, 0.1214, 0.5, 0.1845, 0.4687, 0.1845, 0.4687, 0.1214, 0.5, 0.5631, 0.5, 0.6262, 0.4687, 0.6262, 0.4687, 0.5631, 0.5, 0.05828, 0.5, 0.1214, 0.4687, 0.1214, 0.4687, 0.05828, 0.5, 0.5, 0.5, 0.5631, 0.4687, 0.5631, 0.4687, 0.5, 0.4062, 0.9417, 0.4375, 0.9417, 0.4375, 1.0, 0.4062, 1.0, 0.09375, 0.9417, 0.125, 0.9417, 0.125, 1.0, 0.09375, 1.0, 0.5, 0.4369, 0.5, 0.5, 0.4687, 0.5, 0.4687, 0.4369, 0.5, 0.8786, 0.5, 0.9417, 0.4687, 0.9417, 0.4687, 0.8786, 0.5, 0.3738, 0.5, 0.4369, 0.4687, 0.4369, 0.4687, 0.3738, 0.5, 0.8155, 0.5, 0.8786, 0.4687, 0.8786, 0.4687, 0.8155, 0.5, 0.3107, 0.5, 0.3738, 0.4687, 0.3738, 0.4687, 0.3107, 0.5, 0.7524, 0.5, 0.8155, 0.4687, 0.8155, 0.4687, 0.7524, 0.4687, 0.8155, 0.4687, 0.8786, 0.4375, 0.8786, 0.4375, 0.8155, 0.4687, 0.3107, 0.4687, 0.3738, 0.4375, 0.3738, 0.4375, 0.3107, 0.4687, 0.7524, 0.4687, 0.8155, 0.4375, 0.8155, 0.4375, 0.7524, 0.4687, 0.2476, 0.4687, 0.3107, 0.4375, 0.3107, 0.4375, 0.2476, 0.4687, 0.6893, 0.4687, 0.7524, 0.4375, 0.7524, 0.4375, 0.6893, 0.4687, 0.1845, 0.4687, 0.2476, 0.4375, 0.2476, 0.4375, 0.1845, 0.4687, 0.6262, 0.4687, 0.6893, 0.4375, 0.6893, 0.4375, 0.6262, 0.4687, 0.1214, 0.4687, 0.1845, 0.4375, 0.1845, 0.4375, 0.1214, 0.4687, 0.5631, 0.4687, 0.6262, 0.4375, 0.6262, 0.4375, 0.5631, 0.4687, 0.05828, 0.4687, 0.1214, 0.4375, 0.1214, 0.4375, 0.05828, 0.4687, 0.5, 0.4687, 0.5631, 0.4375, 0.5631, 0.4375, 0.5, 0.5625, 0.05828, 0.5312, 0.05828, 0.5312, 0.0, 0.5625, 0.0, 0.8437, 0.05828, 0.8125, 0.05828, 0.8125, 1.264e-06, 0.8438, 1.264e-06, 0.4687, 0.4369, 0.4687, 0.5, 0.4375, 0.5, 0.4375, 0.4369, 0.4687, 0.8786, 0.4687, 0.9417, 0.4375, 0.9417, 0.4375, 0.8786, 0.4687, 0.3738, 0.4687, 0.4369, 0.4375, 0.4369, 0.4375, 0.3738, 0.4375, 0.5631, 0.4375, 0.6262, 0.4062, 0.6262, 0.4062, 0.5631, 0.4375, 0.05828, 0.4375, 0.1214, 0.4062, 0.1214, 0.4062, 0.05828, 0.4375, 0.5, 0.4375, 0.5631, 0.4062, 0.5631, 0.4062, 0.5, 0.9062, 0.9417, 0.9375, 0.9417, 0.9375, 1.0, 0.9063, 1.0, 0.75, 0.05828, 0.7187, 0.05828, 0.7188, 0.0, 0.75, 0.0, 0.4375, 0.4369, 0.4375, 0.5, 0.4062, 0.5, 0.4062, 0.4369, 0.4375, 0.8786, 0.4375, 0.9417, 0.4062, 0.9417, 0.4062, 0.8786, 0.4375, 0.3738, 0.4375, 0.4369, 0.4062, 0.4369, 0.4062, 0.3738, 0.4375, 0.8155, 0.4375, 0.8786, 0.4062, 0.8786, 0.4062, 0.8155, 0.4375, 0.3107, 0.4375, 0.3738, 0.4062, 0.3738, 0.4062, 0.3107, 0.4375, 0.7524, 0.4375, 0.8155, 0.4062, 0.8155, 0.4062, 0.7524, 0.4375, 0.2476, 0.4375, 0.3107, 0.4062, 0.3107, 0.4062, 0.2476, 0.4375, 0.6893, 0.4375, 0.7524, 0.4062, 0.7524, 0.4062, 0.6893, 0.4375, 0.1845, 0.4375, 0.2476, 0.4062, 0.2476, 0.4062, 0.1845, 0.4375, 0.6262, 0.4375, 0.6893, 0.4062, 0.6893, 0.4062, 0.6262, 0.4375, 0.1214, 0.4375, 0.1845, 0.4062, 0.1845, 0.4062, 0.1214, 0.4062, 0.3107, 0.4062, 0.3738, 0.375, 0.3738, 0.375, 0.3107, 0.4062, 0.7524, 0.4062, 0.8155, 0.375, 0.8155, 0.375, 0.7524, 0.4062, 0.2476, 0.4062, 0.3107, 0.375, 0.3107, 0.375, 0.2476, 0.4062, 0.6893, 0.4062, 0.7524, 0.375, 0.7524, 0.375, 0.6893, 0.4062, 0.1845, 0.4062, 0.2476, 0.375, 0.2476, 0.375, 0.1845, 0.4062, 0.6262, 0.4062, 0.6893, 0.375, 0.6893, 0.375, 0.6262, 0.4062, 0.1214, 0.4062, 0.1845, 0.375, 0.1845, 0.375, 0.1214, 0.4062, 0.5631, 0.4062, 0.6262, 0.375, 0.6262, 0.375, 0.5631, 0.4062, 0.05828, 0.4062, 0.1214, 0.375, 0.1214, 0.375, 0.05828, 0.4062, 0.5, 0.4062, 0.5631, 0.375, 0.5631, 0.375, 0.5, 0.5312, 0.9417, 0.5625, 0.9417, 0.5625, 1.0, 0.5312, 1.0, 0.0, 0.9417, 0.03125, 0.9417, 0.03125, 1.0, 4.47e-07, 1.0, 0.4062, 0.4369, 0.4062, 0.5, 0.375, 0.5, 0.375, 0.4369, 0.4062, 0.8786, 0.4062, 0.9417, 0.375, 0.9417, 0.375, 0.8786, 0.4062, 0.3738, 0.4062, 0.4369, 0.375, 0.4369, 0.375, 0.3738, 0.4062, 0.8155, 0.4062, 0.8786, 0.375, 0.8786, 0.375, 0.8155, 0.375, 0.05828, 0.375, 0.1214, 0.3437, 0.1214, 0.3437, 0.05828, 0.375, 0.5, 0.375, 0.5631, 0.3437, 0.5631, 0.3437, 0.5, 0.6562, 0.05828, 0.625, 0.05828, 0.625, 0.0, 0.6563, 0.0, 0.3437, 0.05828, 0.3125, 0.05828, 0.3125, 0.0, 0.3437, 0.0, 0.375, 0.4369, 0.375, 0.5, 0.3437, 0.5, 0.3437, 0.4369, 0.375, 0.8786, 0.375, 0.9417, 0.3437, 0.9417, 0.3437, 0.8786, 0.375, 0.3738, 0.375, 0.4369, 0.3437, 0.4369, 0.3437, 0.3738, 0.375, 0.8155, 0.375, 0.8786, 0.3437, 0.8786, 0.3437, 0.8155, 0.375, 0.3107, 0.375, 0.3738, 0.3437, 0.3738, 0.3437, 0.3107, 0.375, 0.7524, 0.375, 0.8155, 0.3437, 0.8155, 0.3437, 0.7524, 0.375, 0.2476, 0.375, 0.3107, 0.3437, 0.3107, 0.3437, 0.2476, 0.375, 0.6893, 0.375, 0.7524, 0.3437, 0.7524, 0.3437, 0.6893, 0.375, 0.1845, 0.375, 0.2476, 0.3437, 0.2476, 0.3437, 0.1845, 0.375, 0.6262, 0.375, 0.6893, 0.3437, 0.6893, 0.3437, 0.6262, 0.375, 0.1214, 0.375, 0.1845, 0.3437, 0.1845, 0.3437, 0.1214, 0.375, 0.5631, 0.375, 0.6262, 0.3437, 0.6262, 0.3437, 0.5631, 0.3437, 0.2476, 0.3437, 0.3107, 0.3125, 0.3107, 0.3125, 0.2476, 0.3437, 0.6893, 0.3437, 0.7524, 0.3125, 0.7524, 0.3125, 0.6893, 0.3437, 0.1845, 0.3437, 0.2476, 0.3125, 0.2476, 0.3125, 0.1845, 0.3437, 0.6262, 0.3437, 0.6893, 0.3125, 0.6893, 0.3125, 0.6262, 0.3437, 0.1214, 0.3437, 0.1845, 0.3125, 0.1845, 0.3125, 0.1214, 0.3437, 0.5631, 0.3437, 0.6262, 0.3125, 0.6262, 0.3125, 0.5631, 0.3437, 0.05828, 0.3437, 0.1214, 0.3125, 0.1214, 0.3125, 0.05828, 0.3437, 0.5, 0.3437, 0.5631, 0.3125, 0.5631, 0.3125, 0.5, 0.1875, 0.9417, 0.2187, 0.9417, 0.2187, 1.0, 0.1875, 1.0, 0.0625, 0.05828, 0.03125, 0.05828, 0.03125, 1.264e-06, 0.0625, 1.264e-06, 0.3437, 0.4369, 0.3437, 0.5, 0.3125, 0.5, 0.3125, 0.4369, 0.3437, 0.8786, 0.3437, 0.9417, 0.3125, 0.9417, 0.3125, 0.8786, 0.3437, 0.3738, 0.3437, 0.4369, 0.3125, 0.4369, 0.3125, 0.3738, 0.3437, 0.8155, 0.3437, 0.8786, 0.3125, 0.8786, 0.3125, 0.8155, 0.3437, 0.3107, 0.3437, 0.3738, 0.3125, 0.3738, 0.3125, 0.3107, 0.3437, 0.7524, 0.3437, 0.8155, 0.3125, 0.8155, 0.3125, 0.7524, 0.9375, 0.05828, 0.9062, 0.05828, 0.9063, 1.264e-06, 0.9375, 1.264e-06, 0.125, 0.05828, 0.09375, 0.05828, 0.09375, 1.264e-06, 0.125, 1.264e-06, 0.3125, 0.4369, 0.3125, 0.5, 0.2812, 0.5, 0.2812, 0.4369, 0.3125, 0.8786, 0.3125, 0.9417, 0.2812, 0.9417, 0.2812, 0.8786, 0.3125, 0.3738, 0.3125, 0.4369, 0.2812, 0.4369, 0.2812, 0.3738, 0.3125, 0.8155, 0.3125, 0.8786, 0.2812, 0.8786, 0.2812, 0.8155, 0.3125, 0.3107, 0.3125, 0.3738, 0.2812, 0.3738, 0.2812, 0.3107, 0.3125, 0.7524, 0.3125, 0.8155, 0.2812, 0.8155, 0.2812, 0.7524, 0.3125, 0.2476, 0.3125, 0.3107, 0.2812, 0.3107, 0.2812, 0.2476, 0.3125, 0.6893, 0.3125, 0.7524, 0.2812, 0.7524, 0.2812, 0.6893, 0.3125, 0.1845, 0.3125, 0.2476, 0.2812, 0.2476, 0.2812, 0.1845, 0.3125, 0.6262, 0.3125, 0.6893, 0.2812, 0.6893, 0.2812, 0.6262, 0.3125, 0.1214, 0.3125, 0.1845, 0.2812, 0.1845, 0.2812, 0.1214, 0.3125, 0.5631, 0.3125, 0.6262, 0.2812, 0.6262, 0.2812, 0.5631, 0.3125, 0.05828, 0.3125, 0.1214, 0.2812, 0.1214, 0.2812, 0.05828, 0.3125, 0.5, 0.3125, 0.5631, 0.2812, 0.5631, 0.2812, 0.5, 0.2812, 0.6893, 0.2812, 0.7524, 0.25, 0.7524, 0.25, 0.6893, 0.2812, 0.1845, 0.2812, 0.2476, 0.25, 0.2476, 0.25, 0.1845, 0.2812, 0.6262, 0.2812, 0.6893, 0.25, 0.6893, 0.25, 0.6262, 0.2812, 0.1214, 0.2812, 0.1845, 0.25, 0.1845, 0.25, 0.1214, 0.2812, 0.5631, 0.2812, 0.6262, 0.25, 0.6262, 0.25, 0.5631, 0.2812, 0.05828, 0.2812, 0.1214, 0.25, 0.1214, 0.25, 0.05828, 0.2812, 0.5, 0.2812, 0.5631, 0.25, 0.5631, 0.25, 0.5, 0.4375, 0.05828, 0.4062, 0.05828, 0.4062, 0.0, 0.4375, 0.0, 0.375, 0.9417, 0.4062, 0.9417, 0.4062, 1.0, 0.375, 1.0, 0.2812, 0.4369, 0.2812, 0.5, 0.25, 0.5, 0.25, 0.4369, 0.2812, 0.8786, 0.2812, 0.9417, 0.25, 0.9417, 0.25, 0.8786, 0.2812, 0.3738, 0.2812, 0.4369, 0.25, 0.4369, 0.25, 0.3738, 0.2812, 0.8155, 0.2812, 0.8786, 0.25, 0.8786, 0.25, 0.8155, 0.2812, 0.3107, 0.2812, 0.3738, 0.25, 0.3738, 0.25, 0.3107, 0.2812, 0.7524, 0.2812, 0.8155, 0.25, 0.8155, 0.25, 0.7524, 0.2812, 0.2476, 0.2812, 0.3107, 0.25, 0.3107, 0.25, 0.2476, 0.25, 0.4369, 0.25, 0.5, 0.2187, 0.5, 0.2187, 0.4369, 0.25, 0.8786, 0.25, 0.9417, 0.2187, 0.9417, 0.2187, 0.8786, 0.25, 0.3738, 0.25, 0.4369, 0.2187, 0.4369, 0.2187, 0.3738, 0.25, 0.8155, 0.25, 0.8786, 0.2187, 0.8786, 0.2187, 0.8155, 0.25, 0.3107, 0.25, 0.3738, 0.2187, 0.3738, 0.2187, 0.3107, 0.25, 0.7524, 0.25, 0.8155, 0.2187, 0.8155, 0.2187, 0.7524, 0.25, 0.2476, 0.25, 0.3107, 0.2187, 0.3107, 0.2187, 0.2476, 0.25, 0.6893, 0.25, 0.7524, 0.2187, 0.7524, 0.2187, 0.6893, 0.25, 0.1845, 0.25, 0.2476, 0.2187, 0.2476, 0.2187, 0.1845, 0.25, 0.6262, 0.25, 0.6893, 0.2187, 0.6893, 0.2187, 0.6262, 0.25, 0.1214, 0.25, 0.1845, 0.2187, 0.1845, 0.2187, 0.1214, 0.25, 0.5631, 0.25, 0.6262, 0.2187, 0.6262, 0.2187, 0.5631, 0.25, 0.05828, 0.25, 0.1214, 0.2187, 0.1214, 0.2187, 0.05828, 0.25, 0.5, 0.25, 0.5631, 0.2187, 0.5631, 0.2187, 0.5, 0.6875, 0.9417, 0.7187, 0.9417, 0.7188, 1.0, 0.6875, 1.0, 0.5, 0.9417, 0.5312, 0.9417, 0.5312, 1.0, 0.5, 1.0, 0.2187, 0.1845, 0.2187, 0.2476, 0.1875, 0.2476, 0.1875, 0.1845, 0.2187, 0.6262, 0.2187, 0.6893, 0.1875, 0.6893, 0.1875, 0.6262, 0.2187, 0.1214, 0.2187, 0.1845, 0.1875, 0.1845, 0.1875, 0.1214, 0.2187, 0.5631, 0.2187, 0.6262, 0.1875, 0.6262, 0.1875, 0.5631, 0.2187, 0.05828, 0.2187, 0.1214, 0.1875, 0.1214, 0.1875, 0.05828, 0.2187, 0.5, 0.2187, 0.5631, 0.1875, 0.5631, 0.1875, 0.5, 0.2187, 0.05828, 0.1875, 0.05828, 0.1875, 1.264e-06, 0.2187, 1.264e-06, 0.7812, 0.9417, 0.8125, 0.9417, 0.8125, 1.0, 0.7813, 1.0, 0.2187, 0.4369, 0.2187, 0.5, 0.1875, 0.5, 0.1875, 0.4369, 0.2187, 0.8786, 0.2187, 0.9417, 0.1875, 0.9417, 0.1875, 0.8786, 0.2187, 0.3738, 0.2187, 0.4369, 0.1875, 0.4369, 0.1875, 0.3738, 0.2187, 0.8155, 0.2187, 0.8786, 0.1875, 0.8786, 0.1875, 0.8155, 0.2187, 0.3107, 0.2187, 0.3738, 0.1875, 0.3738, 0.1875, 0.3107, 0.2187, 0.7524, 0.2187, 0.8155, 0.1875, 0.8155, 0.1875, 0.7524, 0.2187, 0.2476, 0.2187, 0.3107, 0.1875, 0.3107, 0.1875, 0.2476, 0.2187, 0.6893, 0.2187, 0.7524, 0.1875, 0.7524, 0.1875, 0.6893, 0.1875, 0.8786, 0.1875, 0.9417, 0.1562, 0.9417, 0.1562, 0.8786, 0.1875, 0.3738, 0.1875, 0.4369, 0.1562, 0.4369, 0.1562, 0.3738, 0.1875, 0.8155, 0.1875, 0.8786, 0.1562, 0.8786, 0.1562, 0.8155, 0.1875, 0.3107, 0.1875, 0.3738, 0.1562, 0.3738, 0.1562, 0.3107, 0.1875, 0.7524, 0.1875, 0.8155, 0.1562, 0.8155, 0.1562, 0.7524, 0.1875, 0.2476, 0.1875, 0.3107, 0.1562, 0.3107, 0.1562, 0.2476, 0.1875, 0.6893, 0.1875, 0.7524, 0.1562, 0.7524, 0.1562, 0.6893, 0.1875, 0.1845, 0.1875, 0.2476, 0.1562, 0.2476, 0.1562, 0.1845, 0.1875, 0.6262, 0.1875, 0.6893, 0.1562, 0.6893, 0.1562, 0.6262, 0.1875, 0.1214, 0.1875, 0.1845, 0.1562, 0.1845, 0.1562, 0.1214, 0.1875, 0.5631, 0.1875, 0.6262, 0.1562, 0.6262, 0.1562, 0.5631, 0.1875, 0.05828, 0.1875, 0.1214, 0.1562, 0.1214, 0.1562, 0.05828, 0.1875, 0.5, 0.1875, 0.5631, 0.1562, 0.5631, 0.1562, 0.5, 0.5937, 0.9417, 0.625, 0.9417, 0.625, 1.0, 0.5938, 1.0, 0.3125, 0.05828, 0.2812, 0.05828, 0.2812, 0.0, 0.3125, 0.0, 0.1875, 0.4369, 0.1875, 0.5, 0.1562, 0.5, 0.1562, 0.4369, 0.1562, 0.6262, 0.1562, 0.6893, 0.125, 0.6893, 0.125, 0.6262, 0.1562, 0.1214, 0.1562, 0.1845, 0.125, 0.1845, 0.125, 0.1214, 0.1562, 0.5631, 0.1562, 0.6262, 0.125, 0.6262, 0.125, 0.5631, 0.1562, 0.05828, 0.1562, 0.1214, 0.125, 0.1214, 0.125, 0.05828, 0.1562, 0.5, 0.1562, 0.5631, 0.125, 0.5631, 0.125, 0.5, 0.7187, 0.05828, 0.6875, 0.05828, 0.6875, 0.0, 0.7188, 0.0, 0.4062, 0.05828, 0.375, 0.05828, 0.375, 0.0, 0.4062, 0.0, 0.1562, 0.4369, 0.1562, 0.5, 0.125, 0.5, 0.125, 0.4369, 0.1562, 0.8786, 0.1562, 0.9417, 0.125, 0.9417, 0.125, 0.8786, 0.1562, 0.3738, 0.1562, 0.4369, 0.125, 0.4369, 0.125, 0.3738, 0.1562, 0.8155, 0.1562, 0.8786, 0.125, 0.8786, 0.125, 0.8155, 0.1562, 0.3107, 0.1562, 0.3738, 0.125, 0.3738, 0.125, 0.3107, 0.1562, 0.7524, 0.1562, 0.8155, 0.125, 0.8155, 0.125, 0.7524, 0.1562, 0.2476, 0.1562, 0.3107, 0.125, 0.3107, 0.125, 0.2476, 0.1562, 0.6893, 0.1562, 0.7524, 0.125, 0.7524, 0.125, 0.6893, 0.1562, 0.1845, 0.1562, 0.2476, 0.125, 0.2476, 0.125, 0.1845, 0.125, 0.3738, 0.125, 0.4369, 0.09375, 0.4369, 0.09375, 0.3738, 0.125, 0.8155, 0.125, 0.8786, 0.09375, 0.8786, 0.09375, 0.8155, 0.125, 0.3107, 0.125, 0.3738, 0.09375, 0.3738, 0.09375, 0.3107, 0.125, 0.7524, 0.125, 0.8155, 0.09375, 0.8155, 0.09375, 0.7524, 0.125, 0.2476, 0.125, 0.3107, 0.09375, 0.3107, 0.09375, 0.2476, 0.125, 0.6893, 0.125, 0.7524, 0.09375, 0.7524, 0.09375, 0.6893, 0.125, 0.1845, 0.125, 0.2476, 0.09375, 0.2476, 0.09375, 0.1845, 0.125, 0.6262, 0.125, 0.6893, 0.09375, 0.6893, 0.09375, 0.6262, 0.125, 0.1214, 0.125, 0.1845, 0.09375, 0.1845, 0.09375, 0.1214, 0.125, 0.5631, 0.125, 0.6262, 0.09375, 0.6262, 0.09375, 0.5631, 0.125, 0.05828, 0.125, 0.1214, 0.09375, 0.1214, 0.09375, 0.05828, 0.125, 0.5, 0.125, 0.5631, 0.09375, 0.5631, 0.09375, 0.5, 0.9687, 0.9417, 1.0, 0.9417, 1.0, 1.0, 0.9688, 1.0, 0.5312, 0.05828, 0.5, 0.05828, 0.5, 0.0, 0.5312, 0.0, 0.125, 0.4369, 0.125, 0.5, 0.09375, 0.5, 0.09375, 0.4369, 0.125, 0.8786, 0.125, 0.9417, 0.09375, 0.9417, 0.09375, 0.8786, 0.09375, 0.1214, 0.09375, 0.1845, 0.0625, 0.1845, 0.0625, 0.1214, 0.09375, 0.5631, 0.09375, 0.6262, 0.0625, 0.6262, 0.0625, 0.5631, 0.09375, 0.05828, 0.09375, 0.1214, 0.0625, 0.1214, 0.0625, 0.05828, 0.09375, 0.5, 0.09375, 0.5631, 0.0625, 0.5631, 0.0625, 0.5, 0.9062, 0.05828, 0.875, 0.05828, 0.875, 1.264e-06, 0.9063, 1.264e-06, 0.2812, 0.9417, 0.3125, 0.9417, 0.3125, 1.0, 0.2812, 1.0, 0.09375, 0.4369, 0.09375, 0.5, 0.0625, 0.5, 0.0625, 0.4369, 0.09375, 0.8786, 0.09375, 0.9417, 0.0625, 0.9417, 0.0625, 0.8786, 0.09375, 0.3738, 0.09375, 0.4369, 0.0625, 0.4369, 0.0625, 0.3738, 0.09375, 0.8155, 0.09375, 0.8786, 0.0625, 0.8786, 0.0625, 0.8155, 0.09375, 0.3107, 0.09375, 0.3738, 0.0625, 0.3738, 0.0625, 0.3107, 0.09375, 0.7524, 0.09375, 0.8155, 0.0625, 0.8155, 0.0625, 0.7524, 0.09375, 0.2476, 0.09375, 0.3107, 0.0625, 0.3107, 0.0625, 0.2476, 0.09375, 0.6893, 0.09375, 0.7524, 0.0625, 0.7524, 0.0625, 0.6893, 0.09375, 0.1845, 0.09375, 0.2476, 0.0625, 0.2476, 0.0625, 0.1845, 0.09375, 0.6262, 0.09375, 0.6893, 0.0625, 0.6893, 0.0625, 0.6262, 0.0625, 0.3107, 0.0625, 0.3738, 0.03125, 0.3738, 0.03125, 0.3107, 0.0625, 0.7524, 0.0625, 0.8155, 0.03125, 0.8155, 0.03125, 0.7524, 0.0625, 0.2476, 0.0625, 0.3107, 0.03125, 0.3107, 0.03125, 0.2476, 0.0625, 0.6893, 0.0625, 0.7524, 0.03125, 0.7524, 0.03125, 0.6893, 0.0625, 0.1845, 0.0625, 0.2476, 0.03125, 0.2476, 0.03125, 0.1845, 0.0625, 0.6262, 0.0625, 0.6893, 0.03125, 0.6893, 0.03125, 0.6262, 0.0625, 0.1214, 0.0625, 0.1845, 0.03125, 0.1845, 0.03125, 0.1214, 0.0625, 0.5631, 0.0625, 0.6262, 0.03125, 0.6262, 0.03125, 0.5631, 0.0625, 0.05828, 0.0625, 0.1214, 0.03125, 0.1214, 0.03125, 0.05828, 0.0625, 0.5, 0.0625, 0.5631, 0.03125, 0.5631, 0.03125, 0.5, 0.1562, 0.9417, 0.1875, 0.9417, 0.1875, 1.0, 0.1562, 1.0, 0.8125, 0.05828, 0.7812, 0.05828, 0.7813, 1.264e-06, 0.8125, 1.264e-06, 0.0625, 0.4369, 0.0625, 0.5, 0.03125, 0.5, 0.03125, 0.4369, 0.0625, 0.8786, 0.0625, 0.9417, 0.03125, 0.9417, 0.03125, 0.8786, 0.0625, 0.3738, 0.0625, 0.4369, 0.03125, 0.4369, 0.03125, 0.3738, 0.0625, 0.8155, 0.0625, 0.8786, 0.03125, 0.8786, 0.03125, 0.8155, 0.03125, 0.05828, 0.03125, 0.1214, 0.0, 0.1214, 0.0, 0.05828, 0.03125, 0.5, 0.03125, 0.5631, 0.0, 0.5631, 0.0, 0.5, 0.25, 0.9417, 0.2812, 0.9417, 0.2812, 1.0, 0.25, 1.0, 0.0625, 0.9417, 0.09375, 0.9417, 0.09375, 1.0, 0.0625, 1.0, 0.03125, 0.4369, 0.03125, 0.5, 0.0, 0.5, 0.0, 0.4369, 0.03125, 0.8786, 0.03125, 0.9417, 0.0, 0.9417, 2.98e-08, 0.8786, 0.03125, 0.3738, 0.03125, 0.4369, 0.0, 0.4369, 2.98e-08, 0.3738, 0.03125, 0.8155, 0.03125, 0.8786, 2.98e-08, 0.8786, 2.98e-08, 0.8155, 0.03125, 0.3107, 0.03125, 0.3738, 2.98e-08, 0.3738, 0.0, 0.3107, 0.03125, 0.7524, 0.03125, 0.8155, 2.98e-08, 0.8155, 0.0, 0.7524, 0.03125, 0.2476, 0.03125, 0.3107, 0.0, 0.3107, 0.0, 0.2476, 0.03125, 0.6893, 0.03125, 0.7524, 0.0, 0.7524, 0.0, 0.6893, 0.03125, 0.1845, 0.03125, 0.2476, 0.0, 0.2476, 0.0, 0.1845, 0.03125, 0.6262, 0.03125, 0.6893, 0.0, 0.6893, 2.98e-08, 0.6262, 0.03125, 0.1214, 0.03125, 0.1845, 0.0, 0.1845, 0.0, 0.1214, 0.03125, 0.5631, 0.03125, 0.6262, 2.98e-08, 0.6262, 0.0, 0.5631, 1.0, 0.7524, 1.0, 0.8155, 0.9687, 0.8155, 0.9687, 0.7524, 1.0, 0.2476, 1.0, 0.3107, 0.9687, 0.3107, 0.9687, 0.2476, 1.0, 0.6893, 1.0, 0.7524, 0.9687, 0.7524, 0.9687, 0.6893, 1.0, 0.1845, 1.0, 0.2476, 0.9687, 0.2476, 0.9687, 0.1845, 1.0, 0.6262, 1.0, 0.6893, 0.9687, 0.6893, 0.9687, 0.6262, 1.0, 0.1214, 1.0, 0.1845, 0.9687, 0.1845, 0.9687, 0.1214, 1.0, 0.5631, 1.0, 0.6262, 0.9687, 0.6262, 0.9687, 0.5631, 1.0, 0.05828, 1.0, 0.1214, 0.9687, 0.1214, 0.9687, 0.05828, 1.0, 0.5, 1.0, 0.5631, 0.9687, 0.5631, 0.9687, 0.5, 0.875, 0.9417, 0.9062, 0.9417, 0.9063, 1.0, 0.875, 1.0, 0.03125, 0.05828, 0.0, 0.05828, 4.47e-07, 1.264e-06, 0.03125, 1.264e-06, 1.0, 0.4369, 1.0, 0.5, 0.9687, 0.5, 0.9687, 0.4369, 1.0, 0.8786, 1.0, 0.9417, 0.9687, 0.9417, 0.9687, 0.8786, 1.0, 0.3738, 1.0, 0.4369, 0.9687, 0.4369, 0.9687, 0.3738, 1.0, 0.8155, 1.0, 0.8786, 0.9687, 0.8786, 0.9687, 0.8155, 1.0, 0.3107, 1.0, 0.3738, 0.9687, 0.3738, 0.9687, 0.3107, 0.9687, 0.5, 0.9687, 0.5631, 0.9375, 0.5631, 0.9375, 0.5, 1.0, 0.05828, 0.9687, 0.05828, 0.9688, 1.264e-06, 1.0, 1.264e-06, 0.3437, 0.9417, 0.375, 0.9417, 0.375, 1.0, 0.3437, 1.0, 0.9687, 0.4369, 0.9687, 0.5, 0.9375, 0.5, 0.9375, 0.4369, 0.9687, 0.8786, 0.9687, 0.9417, 0.9375, 0.9417, 0.9375, 0.8786, 0.9687, 0.3738, 0.9687, 0.4369, 0.9375, 0.4369, 0.9375, 0.3738, 0.9687, 0.8155, 0.9687, 0.8786, 0.9375, 0.8786, 0.9375, 0.8155, 0.9687, 0.3107, 0.9687, 0.3738, 0.9375, 0.3738, 0.9375, 0.3107, 0.9687, 0.7524, 0.9687, 0.8155, 0.9375, 0.8155, 0.9375, 0.7524, 0.9687, 0.2476, 0.9687, 0.3107, 0.9375, 0.3107, 0.9375, 0.2476, 0.9687, 0.6893, 0.9687, 0.7524, 0.9375, 0.7524, 0.9375, 0.6893, 0.9687, 0.1845, 0.9687, 0.2476, 0.9375, 0.2476, 0.9375, 0.1845, 0.9687, 0.6262, 0.9687, 0.6893, 0.9375, 0.6893, 0.9375, 0.6262, 0.9687, 0.1214, 0.9687, 0.1845, 0.9375, 0.1845, 0.9375, 0.1214, 0.9687, 0.5631, 0.9687, 0.6262, 0.9375, 0.6262, 0.9375, 0.5631, 0.9687, 0.05828, 0.9687, 0.1214, 0.9375, 0.1214, 0.9375, 0.05828, 0.9375, 0.2476, 0.9375, 0.3107, 0.9062, 0.3107, 0.9062, 0.2476, 0.9375, 0.6893, 0.9375, 0.7524, 0.9062, 0.7524, 0.9062, 0.6893, 0.9375, 0.1845, 0.9375, 0.2476, 0.9062, 0.2476, 0.9062, 0.1845, 0.9375, 0.6262, 0.9375, 0.6893, 0.9062, 0.6893, 0.9062, 0.6262, 0.9375, 0.1214, 0.9375, 0.1845, 0.9062, 0.1845, 0.9062, 0.1214, 0.9375, 0.5631, 0.9375, 0.6262, 0.9062, 0.6262, 0.9062, 0.5631, 0.9375, 0.05828, 0.9375, 0.1214, 0.9062, 0.1214, 0.9062, 0.05828, 0.9375, 0.5, 0.9375, 0.5631, 0.9062, 0.5631, 0.9062, 0.5, 0.5, 0.05828, 0.4687, 0.05828, 0.4687, 0.0, 0.5, 0.0, 0.4375, 0.9417, 0.4687, 0.9417, 0.4687, 1.0, 0.4375, 1.0, 0.9375, 0.4369, 0.9375, 0.5, 0.9062, 0.5, 0.9062, 0.4369, 0.9375, 0.8786, 0.9375, 0.9417, 0.9062, 0.9417, 0.9062, 0.8786, 0.9375, 0.3738, 0.9375, 0.4369, 0.9062, 0.4369, 0.9062, 0.3738, 0.9375, 0.8155, 0.9375, 0.8786, 0.9062, 0.8786, 0.9062, 0.8155, 0.9375, 0.3107, 0.9375, 0.3738, 0.9062, 0.3738, 0.9062, 0.3107, 0.9375, 0.7524, 0.9375, 0.8155, 0.9062, 0.8155, 0.9062, 0.7524, 0.625, 0.9417, 0.6562, 0.9417, 0.6563, 1.0, 0.625, 1.0, 0.1875, 0.05828, 0.1562, 0.05828, 0.1562, 1.264e-06, 0.1875, 1.264e-06, 0.9062, 0.4369, 0.9062, 0.5, 0.875, 0.5, 0.875, 0.4369, 0.9062, 0.8786, 0.9062, 0.9417, 0.875, 0.9417, 0.875, 0.8786, 0.9062, 0.3738, 0.9062, 0.4369, 0.875, 0.4369, 0.875, 0.3738, 0.9062, 0.8155, 0.9062, 0.8786, 0.875, 0.8786, 0.875, 0.8155, 0.9062, 0.3107, 0.9062, 0.3738, 0.875, 0.3738, 0.875, 0.3107, 0.9062, 0.7524, 0.9062, 0.8155, 0.875, 0.8155, 0.875, 0.7524, 0.9062, 0.2476, 0.9062, 0.3107, 0.875, 0.3107, 0.875, 0.2476, 0.9062, 0.6893, 0.9062, 0.7524, 0.875, 0.7524, 0.875, 0.6893, 0.9062, 0.1845, 0.9062, 0.2476, 0.875, 0.2476, 0.875, 0.1845, 0.9062, 0.6262, 0.9062, 0.6893, 0.875, 0.6893, 0.875, 0.6262, 0.9062, 0.1214, 0.9062, 0.1845, 0.875, 0.1845, 0.875, 0.1214, 0.9062, 0.5631, 0.9062, 0.6262, 0.875, 0.6262, 0.875, 0.5631, 0.9062, 0.05828, 0.9062, 0.1214, 0.875, 0.1214, 0.875, 0.05828, 0.9062, 0.5, 0.9062, 0.5631, 0.875, 0.5631, 0.875, 0.5, 0.875, 0.6893, 0.875, 0.7524, 0.8437, 0.7524, 0.8437, 0.6893, 0.875, 0.1845, 0.875, 0.2476, 0.8437, 0.2476, 0.8437, 0.1845, 0.875, 0.6262, 0.875, 0.6893, 0.8437, 0.6893, 0.8437, 0.6262, 0.875, 0.1214, 0.875, 0.1845, 0.8437, 0.1845, 0.8437, 0.1214, 0.875, 0.5631, 0.875, 0.6262, 0.8437, 0.6262, 0.8437, 0.5631, 0.875, 0.05828, 0.875, 0.1214, 0.8437, 0.1214, 0.8437, 0.05828, 0.875, 0.5, 0.875, 0.5631, 0.8437, 0.5631, 0.8437, 0.5, 0.75, 0.9417, 0.7812, 0.9417, 0.7813, 1.0, 0.75, 1.0, 0.5625, 0.9417, 0.5937, 0.9417, 0.5938, 1.0, 0.5625, 1.0, 0.875, 0.4369, 0.875, 0.5, 0.8437, 0.5, 0.8437, 0.4369, 0.875, 0.8786, 0.875, 0.9417, 0.8437, 0.9417, 0.8437, 0.8786, 0.875, 0.3738, 0.875, 0.4369, 0.8437, 0.4369, 0.8437, 0.3738, 0.875, 0.8155, 0.875, 0.8786, 0.8437, 0.8786, 0.8437, 0.8155, 0.875, 0.3107, 0.875, 0.3738, 0.8437, 0.3738, 0.8437, 0.3107, 0.875, 0.7524, 0.875, 0.8155, 0.8437, 0.8155, 0.8437, 0.7524, 0.875, 0.2476, 0.875, 0.3107, 0.8437, 0.3107, 0.8437, 0.2476, 0.8437, 0.4369, 0.8437, 0.5, 0.8125, 0.5, 0.8125, 0.4369, 0.8437, 0.8786, 0.8437, 0.9417, 0.8125, 0.9417, 0.8125, 0.8786, 0.8437, 0.3738, 0.8437, 0.4369, 0.8125, 0.4369, 0.8125, 0.3738, 0.8437, 0.8155, 0.8437, 0.8786, 0.8125, 0.8786, 0.8125, 0.8155, 0.8437, 0.3107, 0.8437, 0.3738, 0.8125, 0.3738, 0.8125, 0.3107, 0.8437, 0.7524, 0.8437, 0.8155, 0.8125, 0.8155, 0.8125, 0.7524, 0.8437, 0.2476, 0.8437, 0.3107, 0.8125, 0.3107, 0.8125, 0.2476, 0.8437, 0.6893, 0.8437, 0.7524, 0.8125, 0.7524, 0.8125, 0.6893, 0.8437, 0.1845, 0.8437, 0.2476, 0.8125, 0.2476, 0.8125, 0.1845, 0.8437, 0.6262, 0.8437, 0.6893, 0.8125, 0.6893, 0.8125, 0.6262, 0.8437, 0.1214, 0.8437, 0.1845, 0.8125, 0.1845, 0.8125, 0.1214, 0.8437, 0.5631, 0.8437, 0.6262, 0.8125, 0.6262, 0.8125, 0.5631, 0.8437, 0.05828, 0.8437, 0.1214, 0.8125, 0.1214, 0.8125, 0.05828, 0.8437, 0.5, 0.8437, 0.5631, 0.8125, 0.5631, 0.8125, 0.5, 0.625, 0.05828, 0.5937, 0.05828, 0.5938, 0.0, 0.625, 0.0, 0.09375, 0.05828, 0.0625, 0.05828, 0.0625, 1.264e-06, 0.09375, 1.264e-06, 0.8125, 0.1845, 0.8125, 0.2476, 0.7812, 0.2476, 0.7812, 0.1845, 0.8125, 0.6262, 0.8125, 0.6893, 0.7812, 0.6893, 0.7812, 0.6262, 0.8125, 0.1214, 0.8125, 0.1845, 0.7812, 0.1845, 0.7812, 0.1214, 0.8125, 0.5631, 0.8125, 0.6262, 0.7812, 0.6262, 0.7812, 0.5631, 0.8125, 0.05828, 0.8125, 0.1214, 0.7812, 0.1214, 0.7812, 0.05828, 0.8125, 0.5, 0.8125, 0.5631, 0.7812, 0.5631, 0.7812, 0.5, 0.2812, 0.05828, 0.25, 0.05828, 0.25, 1.264e-06, 0.2812, 0.0, 0.8437, 0.9417, 0.875, 0.9417, 0.875, 1.0, 0.8438, 1.0, 0.8125, 0.4369, 0.8125, 0.5, 0.7812, 0.5, 0.7812, 0.4369, 0.8125, 0.8786, 0.8125, 0.9417, 0.7812, 0.9417, 0.7812, 0.8786, 0.8125, 0.3738, 0.8125, 0.4369, 0.7812, 0.4369, 0.7812, 0.3738, 0.8125, 0.8155, 0.8125, 0.8786, 0.7812, 0.8786, 0.7812, 0.8155, 0.8125, 0.3107, 0.8125, 0.3738, 0.7812, 0.3738, 0.7812, 0.3107, 0.8125, 0.7524, 0.8125, 0.8155, 0.7812, 0.8155, 0.7812, 0.7524, 0.8125, 0.2476, 0.8125, 0.3107, 0.7812, 0.3107, 0.7812, 0.2476, 0.8125, 0.6893, 0.8125, 0.7524, 0.7812, 0.7524, 0.7812, 0.6893, 0.7812, 0.3738, 0.7812, 0.4369, 0.75, 0.4369, 0.75, 0.3738, 0.7812, 0.8155, 0.7812, 0.8786, 0.75, 0.8786, 0.75, 0.8155, 0.7812, 0.3107, 0.7812, 0.3738, 0.75, 0.3738, 0.75, 0.3107, 0.7812, 0.7524, 0.7812, 0.8155, 0.75, 0.8155, 0.75, 0.7524, 0.7812, 0.2476, 0.7812, 0.3107, 0.75, 0.3107, 0.75, 0.2476, 0.7812, 0.6893, 0.7812, 0.7524, 0.75, 0.7524, 0.75, 0.6893, 0.7812, 0.1845, 0.7812, 0.2476, 0.75, 0.2476, 0.75, 0.1845, 0.7812, 0.6262, 0.7812, 0.6893, 0.75, 0.6893, 0.75, 0.6262, 0.7812, 0.1214, 0.7812, 0.1845, 0.75, 0.1845, 0.75, 0.1214, 0.7812, 0.5631, 0.7812, 0.6262, 0.75, 0.6262, 0.75, 0.5631, 0.7812, 0.05828, 0.7812, 0.1214, 0.75, 0.1214, 0.75, 0.05828, 0.7812, 0.5, 0.7812, 0.5631, 0.75, 0.5631, 0.75, 0.5, 0.6562, 0.9417, 0.6875, 0.9417, 0.6875, 1.0, 0.6563, 1.0, 0.4687, 0.05828, 0.4375, 0.05828, 0.4375, 0.0, 0.4687, 0.0, 0.7812, 0.4369, 0.7812, 0.5, 0.75, 0.5, 0.75, 0.4369, 0.7812, 0.8786, 0.7812, 0.9417, 0.75, 0.9417, 0.75, 0.8786, 0.75, 0.1214, 0.75, 0.1845, 0.7187, 0.1845, 0.7187, 0.1214, 0.75, 0.5631, 0.75, 0.6262, 0.7187, 0.6262, 0.7187, 0.5631, 0.75, 0.05828, 0.75, 0.1214, 0.7187, 0.1214, 0.7187, 0.05828, 0.75, 0.5, 0.75, 0.5631, 0.7187, 0.5631, 0.7187, 0.5, 0.2187, 0.9417, 0.25, 0.9417, 0.25, 1.0, 0.2187, 1.0, 0.5937, 0.05828, 0.5625, 0.05828, 0.5625, 0.0, 0.5938, 0.0, 0.75, 0.4369, 0.75, 0.5, 0.7187, 0.5, 0.7187, 0.4369, 0.75, 0.8786, 0.75, 0.9417, 0.7187, 0.9417, 0.7187, 0.8786, 0.75, 0.3738, 0.75, 0.4369, 0.7187, 0.4369, 0.7187, 0.3738, 0.75, 0.8155, 0.75, 0.8786, 0.7187, 0.8786, 0.7187, 0.8155, 0.75, 0.3107, 0.75, 0.3738, 0.7187, 0.3738, 0.7187, 0.3107, 0.75, 0.7524, 0.75, 0.8155, 0.7187, 0.8155, 0.7187, 0.7524, 0.75, 0.2476, 0.75, 0.3107, 0.7187, 0.3107, 0.7187, 0.2476, 0.75, 0.6893, 0.75, 0.7524, 0.7187, 0.7524, 0.7187, 0.6893, 0.75, 0.1845, 0.75, 0.2476, 0.7187, 0.2476, 0.7187, 0.1845, 0.75, 0.6262, 0.75, 0.6893, 0.7187, 0.6893, 0.7187, 0.6262, 0.7187, 0.8155, 0.7187, 0.8786, 0.6875, 0.8786, 0.6875, 0.8155, 0.7187, 0.3107, 0.7187, 0.3738, 0.6875, 0.3738, 0.6875, 0.3107, 0.7187, 0.7524, 0.7187, 0.8155, 0.6875, 0.8155, 0.6875, 0.7524, 0.7187, 0.2476, 0.7187, 0.3107, 0.6875, 0.3107, 0.6875, 0.2476, 0.7187, 0.6893, 0.7187, 0.7524, 0.6875, 0.7524, 0.6875, 0.6893, 0.7187, 0.1845, 0.7187, 0.2476, 0.6875, 0.2476, 0.6875, 0.1845, 0.7187, 0.6262, 0.7187, 0.6893, 0.6875, 0.6893, 0.6875, 0.6262, 0.7187, 0.1214, 0.7187, 0.1845, 0.6875, 0.1845, 0.6875, 0.1214, 0.7187, 0.5631, 0.7187, 0.6262, 0.6875, 0.6262, 0.6875, 0.5631, 0.7187, 0.05828, 0.7187, 0.1214, 0.6875, 0.1214, 0.6875, 0.05828, 0.7187, 0.5, 0.7187, 0.5631, 0.6875, 0.5631, 0.6875, 0.5, 0.03125, 0.9417, 0.0625, 0.9417, 0.0625, 1.0, 0.03125, 1.0, 0.4687, 0.9417, 0.5, 0.9417, 0.5, 1.0, 0.4687, 1.0, 0.7187, 0.4369, 0.7187, 0.5, 0.6875, 0.5, 0.6875, 0.4369, 0.7187, 0.8786, 0.7187, 0.9417, 0.6875, 0.9417, 0.6875, 0.8786, 0.7187, 0.3738, 0.7187, 0.4369, 0.6875, 0.4369, 0.6875, 0.3738, 0.6875, 0.5631, 0.6875, 0.6262, 0.6562, 0.6262, 0.6562, 0.5631, 0.6875, 0.05828, 0.6875, 0.1214, 0.6562, 0.1214, 0.6562, 0.05828, 0.6875, 0.5, 0.6875, 0.5631, 0.6562, 0.5631, 0.6562, 0.5, 0.7812, 0.05828, 0.75, 0.05828, 0.75, 0.0, 0.7813, 1.264e-06, 0.875, 0.05828, 0.8437, 0.05828, 0.8438, 1.264e-06, 0.875, 1.264e-06, 0.6875, 0.4369, 0.6875, 0.5, 0.6562, 0.5, 0.6562, 0.4369, 0.6875, 0.8786, 0.6875, 0.9417, 0.6562, 0.9417, 0.6562, 0.8786, 0.6875, 0.3738, 0.6875, 0.4369, 0.6562, 0.4369, 0.6562, 0.3738, 0.6875, 0.8155, 0.6875, 0.8786, 0.6562, 0.8786, 0.6562, 0.8155, 0.6875, 0.3107, 0.6875, 0.3738, 0.6562, 0.3738, 0.6562, 0.3107, 0.6875, 0.7524, 0.6875, 0.8155, 0.6562, 0.8155, 0.6562, 0.7524, 0.6875, 0.2476, 0.6875, 0.3107, 0.6562, 0.3107, 0.6562, 0.2476, 0.6875, 0.6893, 0.6875, 0.7524, 0.6562, 0.7524, 0.6562, 0.6893, 0.6875, 0.1845, 0.6875, 0.2476, 0.6562, 0.2476, 0.6562, 0.1845, 0.6875, 0.6262, 0.6875, 0.6893, 0.6562, 0.6893, 0.6562, 0.6262, 0.6875, 0.1214, 0.6875, 0.1845, 0.6562, 0.1845, 0.6562, 0.1214, 0.6562, 0.3107, 0.6562, 0.3738, 0.625, 0.3738, 0.625, 0.3107, 0.6562, 0.7524, 0.6562, 0.8155, 0.625, 0.8155, 0.625, 0.7524, 0.6562, 0.2476, 0.6562, 0.3107, 0.625, 0.3107, 0.625, 0.2476, 0.6562, 0.6893, 0.6562, 0.7524, 0.625, 0.7524, 0.625, 0.6893, 0.6562, 0.1845, 0.6562, 0.2476, 0.625, 0.2476, 0.625, 0.1845, 0.6562, 0.6262, 0.6562, 0.6893, 0.625, 0.6893, 0.625, 0.6262, 0.6562, 0.1214, 0.6562, 0.1845, 0.625, 0.1845, 0.625, 0.1214, 0.6562, 0.5631, 0.6562, 0.6262, 0.625, 0.6262, 0.625, 0.5631, 0.6562, 0.05828, 0.6562, 0.1214, 0.625, 0.1214, 0.625, 0.05828, 0.6562, 0.5, 0.6562, 0.5631, 0.625, 0.5631, 0.625, 0.5, 0.9687, 0.05828, 0.9375, 0.05828, 0.9375, 1.264e-06, 0.9688, 1.264e-06, 0.125, 0.9417, 0.1562, 0.9417, 0.1562, 1.0, 0.125, 1.0, 0.6562, 0.4369, 0.6562, 0.5, 0.625, 0.5, 0.625, 0.4369, 0.6562, 0.8786, 0.6562, 0.9417, 0.625, 0.9417, 0.625, 0.8786, 0.6562, 0.3738, 0.6562, 0.4369, 0.625, 0.4369, 0.625, 0.3738, 0.6562, 0.8155, 0.6562, 0.8786, 0.625, 0.8786, 0.625, 0.8155, 0.625, 0.05828, 0.625, 0.1214, 0.5937, 0.1214, 0.5937, 0.05828, 0.625, 0.5, 0.625, 0.5631, 0.5937, 0.5631, 0.5937, 0.5, 0.3125, 0.9417, 0.3437, 0.9417, 0.3437, 1.0, 0.3125, 1.0, 0.375, 0.05828, 0.3437, 0.05828, 0.3437, 0.0, 0.375, 0.0, 0.625, 0.4369, 0.625, 0.5, 0.5937, 0.5, 0.5937, 0.4369, 0.625, 0.8786, 0.625, 0.9417, 0.5937, 0.9417, 0.5937, 0.8786, 0.625, 0.3738, 0.625, 0.4369, 0.5937, 0.4369, 0.5937, 0.3738, 0.625, 0.8155, 0.625, 0.8786, 0.5937, 0.8786, 0.5937, 0.8155, 0.625, 0.3107, 0.625, 0.3738, 0.5937, 0.3738, 0.5937, 0.3107, 0.625, 0.7524, 0.625, 0.8155, 0.5937, 0.8155, 0.5937, 0.7524, 0.625, 0.2476, 0.625, 0.3107, 0.5937, 0.3107, 0.5937, 0.2476, 0.625, 0.6893, 0.625, 0.7524, 0.5937, 0.7524, 0.5937, 0.6893, 0.625, 0.1845, 0.625, 0.2476, 0.5937, 0.2476, 0.5937, 0.1845, 0.625, 0.6262, 0.625, 0.6893, 0.5937, 0.6893, 0.5937, 0.6262, 0.625, 0.1214, 0.625, 0.1845, 0.5937, 0.1845, 0.5937, 0.1214, 0.625, 0.5631, 0.625, 0.6262, 0.5937, 0.6262, 0.5937, 0.5631, 0.5937, 0.7524, 0.5937, 0.8155, 0.5625, 0.8155, 0.5625, 0.7524, 0.5937, 0.2476, 0.5937, 0.3107, 0.5625, 0.3107, 0.5625, 0.2476, 0.5937, 0.6893, 0.5937, 0.7524, 0.5625, 0.7524, 0.5625, 0.6893, 0.5937, 0.1845, 0.5937, 0.2476, 0.5625, 0.2476, 0.5625, 0.1845, 0.5937, 0.6262, 0.5937, 0.6893, 0.5625, 0.6893, 0.5625, 0.6262, 0.5937, 0.1214, 0.5937, 0.1845, 0.5625, 0.1845, 0.5625, 0.1214, 0.5937, 0.5631, 0.5937, 0.6262, 0.5625, 0.6262, 0.5625, 0.5631, 0.5937, 0.05828, 0.5937, 0.1214, 0.5625, 0.1214, 0.5625, 0.05828, 0.5937, 0.5, 0.5937, 0.5631, 0.5625, 0.5631, 0.5625, 0.5, 0.9375, 0.9417, 0.9687, 0.9417, 0.9688, 1.0, 0.9375, 1.0, 0.8125, 0.9417, 0.8437, 0.9417, 0.8438, 1.0, 0.8125, 1.0, 0.5937, 0.4369, 0.5937, 0.5, 0.5625, 0.5, 0.5625, 0.4369, 0.5937, 0.8786, 0.5937, 0.9417, 0.5625, 0.9417, 0.5625, 0.8786, 0.5937, 0.3738, 0.5937, 0.4369, 0.5625, 0.4369, 0.5625, 0.3738, 0.5937, 0.8155, 0.5937, 0.8786, 0.5625, 0.8786, 0.5625, 0.8155, 0.5937, 0.3107, 0.5937, 0.3738, 0.5625, 0.3738, 0.5625, 0.3107, 0.5625, 0.5, 0.5625, 0.5631, 0.5312, 0.5631, 0.5312, 0.5, 0.6875, 0.05828, 0.6562, 0.05828, 0.6563, 0.0, 0.6875, 0.0, 0.25, 0.05828, 0.2187, 0.05828, 0.2187, 1.264e-06, 0.25, 1.264e-06, 0.5625, 0.4369, 0.5625, 0.5, 0.5312, 0.5, 0.5312, 0.4369, 0.5625, 0.8786, 0.5625, 0.9417, 0.5312, 0.9417, 0.5312, 0.8786, 0.5625, 0.3738, 0.5625, 0.4369, 0.5312, 0.4369, 0.5312, 0.3738, 0.5625, 0.8155, 0.5625, 0.8786, 0.5312, 0.8786, 0.5312, 0.8155, 0.5625, 0.3107, 0.5625, 0.3738, 0.5312, 0.3738, 0.5312, 0.3107, 0.5625, 0.7524, 0.5625, 0.8155, 0.5312, 0.8155, 0.5312, 0.7524, 0.5625, 0.2476, 0.5625, 0.3107, 0.5312, 0.3107, 0.5312, 0.2476, 0.5625, 0.6893, 0.5625, 0.7524, 0.5312, 0.7524, 0.5312, 0.6893, 0.5625, 0.1845, 0.5625, 0.2476, 0.5312, 0.2476, 0.5312, 0.1845, 0.5625, 0.6262, 0.5625, 0.6893, 0.5312, 0.6893, 0.5312, 0.6262, 0.5625, 0.1214, 0.5625, 0.1845, 0.5312, 0.1845, 0.5312, 0.1214, 0.5625, 0.5631, 0.5625, 0.6262, 0.5312, 0.6262, 0.5312, 0.5631, 0.5625, 0.05828, 0.5625, 0.1214, 0.5312, 0.1214, 0.5312, 0.05828, 0.5312, 0.2476, 0.5312, 0.3107, 0.5, 0.3107, 0.5, 0.2476, 0.5312, 0.6893, 0.5312, 0.7524, 0.5, 0.7524, 0.5, 0.6893, 0.5312, 0.1845, 0.5312, 0.2476, 0.5, 0.2476, 0.5, 0.1845, 0.5312, 0.6262, 0.5312, 0.6893, 0.5, 0.6893, 0.5, 0.6262, 0.5312, 0.1214, 0.5312, 0.1845, 0.5, 0.1845, 0.5, 0.1214, 0.5312, 0.5631, 0.5312, 0.6262, 0.5, 0.6262, 0.5, 0.5631, 0.5312, 0.05828, 0.5312, 0.1214, 0.5, 0.1214, 0.5, 0.05828, 0.5312, 0.5, 0.5312, 0.5631, 0.5, 0.5631, 0.5, 0.5, 0.1562, 0.05828, 0.125, 0.05828, 0.125, 1.264e-06, 0.1562, 1.264e-06, 0.7187, 0.9417, 0.75, 0.9417, 0.75, 1.0, 0.7188, 1.0, 0.5312, 0.4369, 0.5312, 0.5, 0.5, 0.5, 0.5, 0.4369, 0.5312, 0.8786, 0.5312, 0.9417, 0.5, 0.9417, 0.5, 0.8786, 0.5312, 0.3738, 0.5312, 0.4369, 0.5, 0.4369, 0.5, 0.3738, 0.5312, 0.8155, 0.5312, 0.8786, 0.5, 0.8786, 0.5, 0.8155, 0.5312, 0.3107, 0.5312, 0.3738, 0.5, 0.3738, 0.5, 0.3107, 0.5312, 0.7524, 0.5312, 0.8155, 0.5, 0.8155, 0.5, 0.7524])
me_sphere_001.materials.append(mat_material_001)
me_sphere_001.use_remesh_preserve_volume = False
me_sphere_001.use_remesh_preserve_attributes = False
me_sphere_001.use_mirror_vertex_groups = False
me_sphere_001.update()

# ---- objects
ob_sphere = bpy.data.objects.new('Sphere', me_sphere_001)
ob_lamp = bpy.data.objects.new('Lamp', light_lamp)
ob_camera = bpy.data.objects.new('Camera', cam_camera)

# ---- transforms, parenting, visibility, modifiers, constraints
ob_sphere.location = (0.0, 0.0, 0.0)
ob_sphere.lineart.crease_threshold = 0.0
ob_lamp.location = (1.415, -1.633, 1.692)
ob_lamp.rotation_euler = (2.495, -0.2993, 1.543)
ob_lamp.lock_rotations_4d = False
ob_lamp.empty_display_type = 'ARROWS'
ob_lamp.color = (0.0, 0.0, 0.0, 0.0)
ob_lamp.lineart.crease_threshold = 0.0
ob_camera.location = (2.824, -2.749, 1.969)
ob_camera.rotation_euler = (1.109, 0.0, 0.8149)
ob_camera.lock_rotations_4d = False
ob_camera.empty_display_type = 'ARROWS'
ob_camera.color = (0.0, 0.0, 0.0, 0.0)
ob_camera.display_type = 'WIRE'
ob_camera.lineart.crease_threshold = 0.0

# ---- collection membership
col_collection_1.objects.link(ob_sphere)
col_collection_1.objects.link(ob_lamp)
col_collection_1.objects.link(ob_camera)

# ---- scene / render settings (as saved in the file)
scene.camera = ob_camera
scene.frame_start = 1; scene.frame_end = 250; scene.frame_set(1)
scene.render.engine = 'BLENDER_EEVEE_NEXT'
scene.render.resolution_percentage = 50
scene.render.dither_intensity = 0.0
scene.cycles.use_denoising = False
scene.cycles.samples = 128
scene.cycles.sampling_pattern = 'TABULATED_SOBOL'
scene.cycles.light_sampling_threshold = 0.0
scene.cycles.use_adaptive_sampling = False
scene.cycles.use_light_tree = False
scene.cycles.blur_glossy = 0.0
scene.cycles.sample_clamp_indirect = 0.0
scene.view_settings.view_transform = 'Standard'
bpy.context.view_layer.update()
